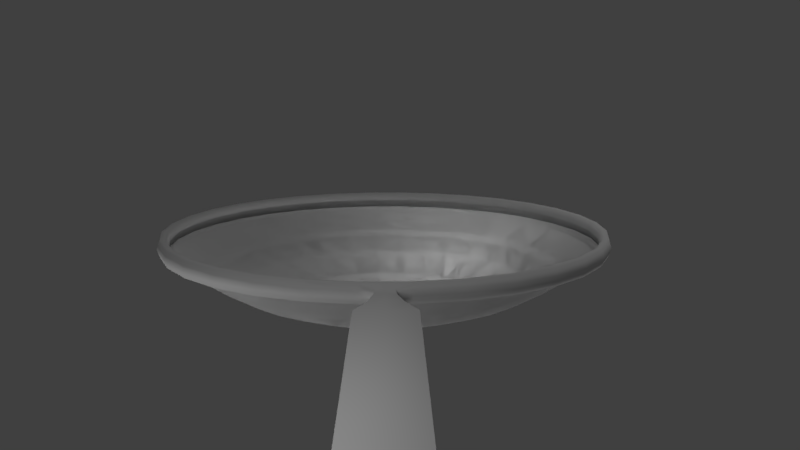 # Source: saringan.blend  (saved by Blender 2.78.0; exported with 4.5.12 LTS)
import bpy
from mathutils import Matrix  # noqa: F401  (used for matrix-valued properties, if any)

bpy.ops.wm.read_factory_settings(use_empty=True)
scene = bpy.context.scene
scene.name = 'Scene'

# ---- collections
col_collection_1 = bpy.data.collections.new('Collection 1'); scene.collection.children.link(col_collection_1)

# ---- world
world_world = bpy.data.worlds.new('World'); scene.world = world_world
world_world.color = (0.05088, 0.05088, 0.05088)
world_world.use_sun_shadow = False
world_world.sun_shadow_jitter_overblur = 0.0
world_world.cycles.sampling_method = 'MANUAL'

# ---- cameras
cam_camera = bpy.data.cameras.new('Camera')
cam_camera.clip_end = 100.0
cam_camera.lens = 35.0
cam_camera.sensor_width = 32.0
cam_camera.sensor_height = 18.0
cam_camera.ortho_scale = 7.314
cam_camera.dof.focus_distance = 0.0
cam_camera.dof.aperture_fstop = 128.0

# ---- lights
light_lamp_003 = bpy.data.lights.new('Lamp.003', 'POINT')
light_lamp_003.transmission_factor = 0.0
light_lamp_003.cutoff_distance = 30.0
light_lamp_003.energy = 100.0
light_lamp_003.shadow_buffer_clip_start = 1.001
light_lamp_003.shadow_soft_size = 0.1
light_lamp_003.shadow_maximum_resolution = 0.006
light_lamp_003.use_absolute_resolution = True
light_lamp_002 = bpy.data.lights.new('Lamp.002', 'POINT')
light_lamp_002.transmission_factor = 0.0
light_lamp_002.cutoff_distance = 30.0
light_lamp_002.energy = 100.0
light_lamp_002.shadow_buffer_clip_start = 1.001
light_lamp_002.shadow_soft_size = 0.1
light_lamp_002.shadow_maximum_resolution = 0.006
light_lamp_002.use_absolute_resolution = True
light_lamp_001 = bpy.data.lights.new('Lamp.001', 'POINT')
light_lamp_001.transmission_factor = 0.0
light_lamp_001.cutoff_distance = 30.0
light_lamp_001.energy = 100.0
light_lamp_001.shadow_buffer_clip_start = 1.001
light_lamp_001.shadow_soft_size = 0.1
light_lamp_001.shadow_maximum_resolution = 0.006
light_lamp_001.use_absolute_resolution = True
light_lamp = bpy.data.lights.new('Lamp', 'POINT')
light_lamp.transmission_factor = 0.0
light_lamp.cutoff_distance = 30.0
light_lamp.energy = 100.0
light_lamp.shadow_buffer_clip_start = 1.001
light_lamp.shadow_soft_size = 0.1
light_lamp.shadow_maximum_resolution = 0.006
light_lamp.use_absolute_resolution = True

# ---- meshes
me_cylinder = bpy.data.meshes.new('Cylinder')
me_cylinder.from_pydata([(8.612e-05, 0.9794, -0.1301), (8.612e-05, 0.9794, 0.1301), (0.1973, 0.9673, -0.1301), (0.1973, 0.9673, 0.1301), (0.3884, 0.9169, -0.1301), (0.3884, 0.9169, 0.1301), (0.5661, 0.8302, -0.1301), (0.5661, 0.8302, 0.1301), (0.7233, 0.7106, -0.1301), (0.7233, 0.7106, 0.1301), (0.8543, 0.5625, -0.1301), (0.8543, 0.5625, 0.1301), (0.9538, 0.3918, -0.1301), (0.9538, 0.3918, 0.1301), (1.018, 0.2049, -0.1301), (1.018, 0.2049, 0.1301), (1.045, 0.009072, -0.1301), (1.045, 0.009072, 0.1301), (1.033, -0.1882, -0.1301), (1.033, -0.1882, 0.1301), (0.9822, -0.3793, -0.1301), (0.9822, -0.3793, 0.1301), (0.8955, -0.5569, -0.1301), (0.8955, -0.5569, 0.1301), (0.7759, -0.7142, -0.1301), (0.7759, -0.7142, 0.1301), (0.6278, -0.8451, -0.1301), (0.6278, -0.8451, 0.1301), (0.4571, -0.9446, -0.1301), (0.4571, -0.9446, 0.1301), (0.2702, -1.009, -0.1301), (0.2702, -1.009, 0.1301), (0.07436, -1.036, -0.1301), (0.07436, -1.036, 0.1301), (-0.1229, -1.023, -0.1301), (-0.1229, -1.023, 0.1301), (-0.314, -0.973, -0.1301), (-0.314, -0.973, 0.1301), (-0.4916, -0.8864, -0.1301), (-0.4916, -0.8864, 0.1301), (-0.6489, -0.7667, -0.1301), (-0.6489, -0.7667, 0.1301), (-0.7798, -0.6187, -0.1301), (-0.7798, -0.6187, 0.1301), (-0.8793, -0.4479, -0.1301), (-0.8793, -0.4479, 0.1301), (-0.9436, -0.261, -0.1301), (-0.9436, -0.261, 0.1301), (-0.9702, -0.0652, -0.1301), (-0.9702, -0.0652, 0.1301), (-0.9581, 0.1321, -0.1301), (-0.9581, 0.1321, 0.1301), (-0.9078, 0.3232, -0.1301), (-0.9078, 0.3232, 0.1301), (-0.8211, 0.5008, -0.1301), (-0.8211, 0.5008, 0.1301), (-0.7014, 0.6581, -0.1301), (-0.7014, 0.6581, 0.1301), (-0.5534, 0.789, -0.1301), (-0.5534, 0.789, 0.1301), (-0.3826, 0.8885, -0.1301), (-0.3826, 0.8885, 0.1301), (-0.1957, 0.9528, -0.1301), (-0.1957, 0.9528, 0.1301), (-0.0008425, 1.005, -0.1303), (-0.0008425, 1.005, 0.1303), (0.2013, 0.9922, -0.1303), (0.2013, 0.9922, 0.1303), (0.3972, 0.9405, -0.1303), (0.3972, 0.9405, 0.1303), (0.5793, 0.8517, -0.1303), (0.5793, 0.8517, 0.1303), (0.7405, 0.729, -0.1303), (0.7405, 0.729, 0.1303), (0.8747, 0.5773, -0.1303), (0.8747, 0.5773, 0.1303), (0.9767, 0.4023, -0.1303), (0.9767, 0.4023, 0.1303), (1.043, 0.2107, -0.1303), (1.043, 0.2107, 0.1303), (1.07, 0.01, -0.1303), (1.07, 0.01, 0.1303), (1.057, -0.1922, -0.1303), (1.057, -0.1922, 0.1303), (1.006, -0.3881, -0.1303), (1.006, -0.3881, 0.1303), (0.917, -0.5701, -0.1303), (0.917, -0.5701, 0.1303), (0.7943, -0.7313, -0.1303), (0.7943, -0.7313, 0.1303), (0.6426, -0.8655, -0.1303), (0.6426, -0.8655, 0.1303), (0.4676, -0.9675, -0.1303), (0.4676, -0.9675, 0.1303), (0.276, -1.033, -0.1303), (0.276, -1.033, 0.1303), (0.07529, -1.061, -0.1303), (0.07529, -1.061, 0.1303), (-0.1269, -1.048, -0.1303), (-0.1269, -1.048, 0.1303), (-0.3228, -0.9967, -0.1303), (-0.3228, -0.9967, 0.1303), (-0.5048, -0.9078, -0.1303), (-0.5048, -0.9078, 0.1303), (-0.6661, -0.7852, -0.1303), (-0.6661, -0.7852, 0.1303), (-0.8002, -0.6334, -0.1303), (-0.8002, -0.6334, 0.1303), (-0.9022, -0.4584, -0.1303), (-0.9022, -0.4584, 0.1303), (-0.9682, -0.2669, -0.1303), (-0.9682, -0.2669, 0.1303), (-0.9954, -0.06613, -0.1303), (-0.9954, -0.06613, 0.1303), (-0.983, 0.1361, -0.1303), (-0.983, 0.1361, 0.1303), (-0.9314, 0.3319, -0.1303), (-0.9314, 0.3319, 0.1303), (-0.8425, 0.514, -0.1303), (-0.8425, 0.514, 0.1303), (-0.7199, 0.6752, -0.1303), (-0.7199, 0.6752, 0.1303), (-0.5681, 0.8094, -0.1303), (-0.5681, 0.8094, 0.1303), (-0.3931, 0.9114, -0.1303), (-0.3931, 0.9114, 0.1303), (-0.2016, 0.9773, -0.1303), (-0.2016, 0.9773, 0.1303), (-0.001307, 1.017, -1.44e-08), (0.2033, 1.005, -1.067e-08), (0.4016, 0.9524, -7.294e-09), (0.5859, 0.8624, -4.396e-09), (0.7491, 0.7383, -2.091e-09), (0.8849, 0.5847, -4.676e-10), (0.9882, 0.4075, 4.125e-10), (1.055, 0.2136, 5.15e-10), (1.082, 0.01047, -1.638e-10), (1.07, -0.1942, -1.598e-09), (1.018, -0.3925, -3.733e-09), (0.9277, -0.5767, -6.485e-09), (0.8036, -0.7399, -9.75e-09), (0.65, -0.8757, -1.34e-08), (0.4728, -0.979, -1.73e-08), (0.2789, -1.046, -2.13e-08), (0.07575, -1.073, -2.523e-08), (-0.1289, -1.061, -2.897e-08), (-0.3272, -1.008, -3.234e-08), (-0.5114, -0.9186, -3.524e-08), (-0.6746, -0.7944, -3.755e-08), (-0.8105, -0.6408, -3.917e-08), (-0.9137, -0.4637, -4.005e-08), (-0.9804, -0.2698, -4.015e-08), (-1.008, -0.0666, -3.947e-08), (-0.9954, 0.1381, -3.804e-08), (-0.9432, 0.3363, -3.591e-08), (-0.8533, 0.5206, -3.315e-08), (-0.7291, 0.6838, -2.989e-08), (-0.5755, 0.8196, -2.624e-08), (-0.3984, 0.9229, -2.234e-08), (-0.2045, 0.9896, -1.834e-08), (0.0005504, 0.9668, -1.466e-08), (0.1953, 0.9548, -1.111e-08), (0.3841, 0.9051, -7.898e-09), (0.5594, 0.8195, -5.14e-09), (0.7148, 0.7013, -2.946e-09), (0.844, 0.5551, -1.4e-09), (0.9423, 0.3865, -5.627e-10), (1.006, 0.202, -4.651e-10), (1.032, 0.008608, -1.111e-09), (1.02, -0.1862, -2.476e-09), (0.9704, -0.3749, -4.508e-09), (0.8848, -0.5503, -7.128e-09), (0.7666, -0.7056, -1.024e-08), (0.6204, -0.8349, -1.371e-08), (0.4518, -0.9332, -1.742e-08), (0.2673, -0.9967, -2.123e-08), (0.0739, -1.023, -2.497e-08), (-0.1209, -1.011, -2.852e-08), (-0.3096, -0.9612, -3.174e-08), (-0.485, -0.8756, -3.45e-08), (-0.6403, -0.7575, -3.669e-08), (-0.7696, -0.6113, -3.824e-08), (-0.8679, -0.4427, -3.908e-08), (-0.9314, -0.2581, -3.917e-08), (-0.9576, -0.06474, -3.853e-08), (-0.9457, 0.1301, -3.716e-08), (-0.8959, 0.3188, -3.513e-08), (-0.8103, 0.4942, -3.251e-08), (-0.6922, 0.6495, -2.94e-08), (-0.546, 0.7788, -2.593e-08), (-0.3774, 0.877, -2.222e-08), (-0.1928, 0.9405, -1.841e-08), (0.6511, 0.8384, 5.802e-09), (0.6487, 0.8345, -0.07977), (0.7071, 0.7901, -0.07977), (0.7071, 0.7901, 0.07977), (0.6487, 0.8345, 0.07977), (0.7102, 0.7934, 1.121e-08), (0.6955, 0.9153, 1.152e-08), (0.6998, 0.9113, -0.1032), (0.7678, 0.8599, -0.1032), (0.7678, 0.8599, 0.1032), (0.6998, 0.9113, 0.1032), (0.7731, 0.8568, 2.132e-08), (0.7589, 1.034, 3.804e-08), (0.7666, 1.028, -0.1483), (0.8675, 0.9522, -0.1483), (0.8675, 0.9522, 0.1483), (0.7666, 1.028, 0.1483), (0.8757, 0.9462, 5.264e-08), (0.8033, 1.151, 6.424e-08), (0.8039, 1.151, -0.1705), (0.9754, 1.021, -0.1705), (0.9754, 1.021, 0.1705), (0.8039, 1.151, 0.1705), (0.9769, 1.02, 4.989e-08), (1.591, 2.197, -1.54e-07), (1.591, 2.197, -0.1705), (1.763, 2.068, -0.1705), (1.763, 2.068, 0.1705), (1.591, 2.197, 0.1705), (1.764, 2.067, -1.683e-07), (0.6447, 0.7704, -0.1301), (0.6447, 0.7704, 0.1301), (0.6599, 0.7904, -0.1303), (0.6599, 0.7904, 0.1303), (0.6371, 0.7604, -4.043e-09), (0.6779, 0.8123, -0.07977), (0.6779, 0.8123, 0.07977), (0.7338, 0.8856, -0.1167), (0.7338, 0.8856, 0.1167), (0.817, 0.9902, -0.1726), (0.817, 0.9902, 0.1726), (0.8896, 1.086, -0.1705), (0.8896, 1.086, 0.1705), (1.697, 2.159, -0.1705), (1.697, 2.159, 0.1705), (1.697, 2.158, -1.573e-07), (0.01748, 0.6714, 0.7716), (0.153, 0.6631, 0.7716), (0.2842, 0.6285, 0.7716), (0.4062, 0.569, 0.7716), (0.5142, 0.4868, 0.7716), (0.6041, 0.3851, 0.7716), (0.6725, 0.2679, 0.7716), (0.7166, 0.1395, 0.7716), (0.7349, 0.005019, 0.7716), (0.7266, -0.1305, 0.7716), (0.692, -0.2617, 0.7716), (0.6325, -0.3837, 0.7716), (0.5503, -0.4917, 0.7716), (0.4486, -0.5816, 0.7716), (0.3313, -0.65, 0.7716), (0.203, -0.6941, 0.7716), (0.06849, -0.7124, 0.7716), (-0.06698, -0.7041, 0.7716), (-0.1982, -0.6695, 0.7716), (-0.3202, -0.61, 0.7716), (-0.4282, -0.5278, 0.7716), (-0.5181, -0.4261, 0.7716), (-0.5865, -0.3088, 0.7716), (-0.6307, -0.1805, 0.7716), (-0.6489, -0.04599, 0.7716), (-0.6406, 0.08948, 0.7716), (-0.606, 0.2207, 0.7716), (-0.5465, 0.3427, 0.7716), (-0.4643, 0.4507, 0.7716), (-0.3626, 0.5406, 0.7716), (-0.2454, 0.609, 0.7716), (-0.117, 0.6532, 0.7716), (0.4602, 0.5279, 0.7716), (0.04589, 0.1685, 1.272), (0.08048, 0.1664, 1.272), (0.114, 0.1576, 1.272), (0.1451, 0.1424, 1.272), (0.1727, 0.1214, 1.272), (0.1956, 0.09542, 1.272), (0.2131, 0.06549, 1.272), (0.2244, 0.03273, 1.272), (0.229, -0.0016, 1.272), (0.2269, -0.03618, 1.272), (0.2181, -0.06968, 1.272), (0.2029, -0.1008, 1.272), (0.1819, -0.1284, 1.272), (0.1559, -0.1513, 1.272), (0.126, -0.1688, 1.272), (0.09325, -0.1801, 1.272), (0.05892, -0.1847, 1.272), (0.02433, -0.1826, 1.272), (-0.009168, -0.1738, 1.272), (-0.0403, -0.1586, 1.272), (-0.06788, -0.1376, 1.272), (-0.09083, -0.1116, 1.272), (-0.1083, -0.08171, 1.272), (-0.1195, -0.04895, 1.272), (-0.1242, -0.01462, 1.272), (-0.1221, 0.01996, 1.272), (-0.1133, 0.05346, 1.272), (-0.09806, 0.0846, 1.272), (-0.07708, 0.1122, 1.272), (-0.05113, 0.1351, 1.272), (-0.0212, 0.1526, 1.272), (0.01156, 0.1638, 1.272), (0.1589, 0.1319, 1.272), (0.05563, -0.003869, 1.326), (-0.03062, -0.4964, 1.02), (-0.1229, -0.4721, 1.02), (0.3782, 0.3413, 1.02), (0.4415, 0.2698, 1.02), (-0.06581, 0.4583, 1.02), (0.0288, 0.4711, 1.02), (-0.2087, -0.4302, 1.02), (0.4895, 0.1873, 1.02), (0.3402, 0.3702, 1.02), (-0.2847, -0.3724, 1.02), (0.5206, 0.09699, 1.02), (-0.348, -0.3009, 1.02), (0.5334, 0.002383, 1.02), (-0.3961, -0.2184, 1.02), (0.5276, -0.09291, 1.02), (-0.4271, -0.1281, 1.02), (0.5033, -0.1852, 1.02), (-0.44, -0.0335, 1.02), (0.4614, -0.271, 1.02), (-0.4341, 0.0618, 1.02), (0.4036, -0.347, 1.02), (-0.4098, 0.1541, 1.02), (0.3321, -0.4103, 1.02), (-0.3679, 0.2399, 1.02), (0.2496, -0.4583, 1.02), (0.1241, 0.4653, 1.02), (-0.3101, 0.3159, 1.02), (0.1593, -0.4894, 1.02), (0.2164, 0.441, 1.02), (-0.2386, 0.3792, 1.02), (0.06468, -0.5023, 1.02), (0.3022, 0.3991, 1.02), (-0.1561, 0.4272, 1.02), (0.5511, 0.6474, 0.4752), (0.485, 0.6977, 0.4752), (0.6614, -0.6013, 0.4752), (0.5369, -0.7115, 0.4752), (-0.6471, -0.521, 0.4752), (-0.7308, -0.3774, 0.4752), (-0.313, 0.7467, 0.4752), (-0.1558, 0.8008, 0.4752), (0.8875, 0.007016, 0.4752), (0.8774, -0.1589, 0.4752), (-0.09453, -0.8614, 0.4752), (-0.2553, -0.8191, 0.4752), (-0.7547, 0.2712, 0.4752), (-0.6818, 0.4206, 0.4752), (0.6173, 0.5971, 0.4752), (0.7274, 0.4725, 0.4752), (0.3933, -0.7952, 0.4752), (-0.7849, -0.2202, 0.4752), (0.008911, 0.8232, 0.4752), (0.1748, 0.813, 0.4752), (0.835, -0.3196, 0.4752), (-0.4047, -0.7462, 0.4752), (-0.5811, 0.5529, 0.4752), (0.8111, 0.3289, 0.4752), (0.2361, -0.8492, 0.4752), (-0.8072, -0.05546, 0.4752), (0.3356, 0.7706, 0.4752), (0.7621, -0.469, 0.4752), (-0.537, -0.6455, 0.4752), (-0.4566, 0.663, 0.4752), (0.8652, 0.1717, 0.4752), (0.07139, -0.8716, 0.4752), (-0.7971, 0.1105, 0.4752), (0.5498, 0.8036, 0.1803), (0.6095, -0.8182, 0.1803), (-0.8495, -0.4337, 0.1803), (-0.1877, 0.9222, 0.1803), (1.001, -0.1823, 0.1803), (-0.3022, -0.9421, 0.1803), (-0.7931, 0.4847, 0.1803), (0.8288, 0.5444, 0.1803), (0.4443, -0.9146, 0.1803), (-0.9117, -0.2528, 0.1803), (0.1928, 0.9363, 0.1803), (0.9526, -0.3673, 0.1803), (-0.4741, -0.8582, 0.1803), (-0.6772, 0.6369, 0.1803), (0.9251, 0.3791, 0.1803), (0.2633, -0.9768, 0.1803), (-0.9375, -0.06324, 0.1803), (0.3778, 0.8875, 0.1803), (0.8687, -0.5392, 0.1803), (-0.6264, -0.7423, 0.1803), (-0.5339, 0.7637, 0.1803), (0.9873, 0.1982, 0.1803), (0.07376, -1.003, 0.1803), (-0.9258, 0.1277, 0.1803), (0.6259, 0.7457, 0.1803), (0.7529, -0.6915, 0.1803), (-0.7531, -0.599, 0.1803), (-0.3686, 0.86, 0.1803), (1.013, 0.008659, 0.1803), (-0.1172, -0.9909, 0.1803), (-0.877, 0.3127, 0.1803), (0.702, 0.6878, 0.1803), (0.001859, 0.948, 0.1803), (8.612e-05, 0.9794, 0.1301), (0.1973, 0.9673, 0.1301), (0.3884, 0.9169, 0.1301), (0.5661, 0.8302, 0.1301), (0.7233, 0.7106, 0.1301), (0.8543, 0.5625, 0.1301), (0.9538, 0.3918, 0.1301), (1.018, 0.2049, 0.1301), (1.045, 0.009072, 0.1301), (1.033, -0.1882, 0.1301), (0.9822, -0.3793, 0.1301), (0.8955, -0.5569, 0.1301), (0.7759, -0.7142, 0.1301), (0.6278, -0.8451, 0.1301), (0.4571, -0.9446, 0.1301), (0.2702, -1.009, 0.1301), (0.07436, -1.036, 0.1301), (-0.1229, -1.023, 0.1301), (-0.314, -0.973, 0.1301), (-0.4916, -0.8864, 0.1301), (-0.6489, -0.7667, 0.1301), (-0.7798, -0.6187, 0.1301), (-0.8793, -0.4479, 0.1301), (-0.9436, -0.261, 0.1301), (-0.9702, -0.0652, 0.1301), (-0.9581, 0.1321, 0.1301), (-0.9078, 0.3232, 0.1301), (-0.8211, 0.5008, 0.1301), (-0.7014, 0.6581, 0.1301), (-0.5534, 0.789, 0.1301), (-0.3826, 0.8885, 0.1301), (-0.1957, 0.9528, 0.1301), (-0.0008425, 1.005, 0.1303), (0.2013, 0.9922, 0.1303), (0.3972, 0.9405, 0.1303), (0.5793, 0.8517, 0.1303), (0.7405, 0.729, 0.1303), (0.8747, 0.5773, 0.1303), (0.9767, 0.4023, 0.1303), (1.043, 0.2107, 0.1303), (1.07, 0.01, 0.1303), (1.057, -0.1922, 0.1303), (1.006, -0.3881, 0.1303), (0.917, -0.5701, 0.1303), (0.7943, -0.7313, 0.1303), (0.6426, -0.8655, 0.1303), (0.4676, -0.9675, 0.1303), (0.276, -1.033, 0.1303), (0.07529, -1.061, 0.1303), (-0.1269, -1.048, 0.1303), (-0.3228, -0.9967, 0.1303), (-0.5048, -0.9078, 0.1303), (-0.6661, -0.7852, 0.1303), (-0.8002, -0.6334, 0.1303), (-0.9022, -0.4584, 0.1303), (-0.9682, -0.2669, 0.1303), (-0.9954, -0.06613, 0.1303), (-0.983, 0.1361, 0.1303), (-0.9314, 0.3319, 0.1303), (-0.8425, 0.514, 0.1303), (-0.7199, 0.6752, 0.1303), (-0.5681, 0.8094, 0.1303), (-0.3931, 0.9114, 0.1303), (-0.2016, 0.9773, 0.1303), (0.0005504, 0.9668, -1.466e-08), (0.1953, 0.9548, -1.111e-08), (0.3841, 0.9051, -7.898e-09), (0.5594, 0.8195, -5.14e-09), (0.7148, 0.7013, -2.946e-09), (0.844, 0.5551, -1.4e-09), (0.9423, 0.3865, -5.627e-10), (1.006, 0.202, -4.651e-10), (1.032, 0.008608, -1.111e-09), (1.02, -0.1862, -2.476e-09), (0.9704, -0.3749, -4.508e-09), (0.8848, -0.5503, -7.128e-09), (0.7666, -0.7056, -1.024e-08), (0.6204, -0.8349, -1.371e-08), (0.4518, -0.9332, -1.742e-08), (0.2673, -0.9967, -2.123e-08), (0.0739, -1.023, -2.497e-08), (-0.1209, -1.011, -2.852e-08), (-0.3096, -0.9612, -3.174e-08), (-0.485, -0.8756, -3.45e-08), (-0.6403, -0.7575, -3.669e-08), (-0.7696, -0.6113, -3.824e-08), (-0.8679, -0.4427, -3.908e-08), (-0.9314, -0.2581, -3.917e-08), (-0.9576, -0.06474, -3.853e-08), (-0.9457, 0.1301, -3.716e-08), (-0.8959, 0.3188, -3.513e-08), (-0.8103, 0.4942, -3.251e-08), (-0.6922, 0.6495, -2.94e-08), (-0.546, 0.7788, -2.593e-08), (-0.3774, 0.877, -2.222e-08), (-0.1928, 0.9405, -1.841e-08), (0.6447, 0.7704, 0.1301), (0.6599, 0.7904, 0.1303), (0.6371, 0.7604, -4.043e-09), (0.01748, 0.6714, 0.7716), (0.153, 0.6631, 0.7716), (0.2842, 0.6285, 0.7716), (0.4062, 0.569, 0.7716), (0.5142, 0.4868, 0.7716), (0.6041, 0.3851, 0.7716), (0.6725, 0.2679, 0.7716), (0.7166, 0.1395, 0.7716), (0.7349, 0.005019, 0.7716), (0.7266, -0.1305, 0.7716), (0.692, -0.2617, 0.7716), (0.6325, -0.3837, 0.7716), (0.5503, -0.4917, 0.7716), (0.4486, -0.5816, 0.7716), (0.3313, -0.65, 0.7716), (0.203, -0.6941, 0.7716), (0.06849, -0.7124, 0.7716), (-0.06698, -0.7041, 0.7716), (-0.1982, -0.6695, 0.7716), (-0.3202, -0.61, 0.7716), (-0.4282, -0.5278, 0.7716), (-0.5181, -0.4261, 0.7716), (-0.5865, -0.3088, 0.7716), (-0.6307, -0.1805, 0.7716), (-0.6489, -0.04599, 0.7716), (-0.6406, 0.08948, 0.7716), (-0.606, 0.2207, 0.7716), (-0.5465, 0.3427, 0.7716), (-0.4643, 0.4507, 0.7716), (-0.3626, 0.5406, 0.7716), (-0.2454, 0.609, 0.7716), (-0.117, 0.6532, 0.7716), (0.4602, 0.5279, 0.7716), (0.04589, 0.1685, 1.272), (0.08048, 0.1664, 1.272), (0.114, 0.1576, 1.272), (0.1451, 0.1424, 1.272), (0.1727, 0.1214, 1.272), (0.1956, 0.09542, 1.272), (0.2131, 0.06549, 1.272), (0.2244, 0.03273, 1.272), (0.229, -0.0016, 1.272), (0.2269, -0.03618, 1.272), (0.2181, -0.06968, 1.272), (0.2029, -0.1008, 1.272), (0.1819, -0.1284, 1.272), (0.1559, -0.1513, 1.272), (0.126, -0.1688, 1.272), (0.09325, -0.1801, 1.272), (0.05892, -0.1847, 1.272), (0.02433, -0.1826, 1.272), (-0.009168, -0.1738, 1.272), (-0.0403, -0.1586, 1.272), (-0.06788, -0.1376, 1.272), (-0.09083, -0.1116, 1.272), (-0.1083, -0.08171, 1.272), (-0.1195, -0.04895, 1.272), (-0.1242, -0.01462, 1.272), (-0.1221, 0.01996, 1.272), (-0.1133, 0.05346, 1.272), (-0.09806, 0.0846, 1.272), (-0.07708, 0.1122, 1.272), (-0.05113, 0.1351, 1.272), (-0.0212, 0.1526, 1.272), (0.01156, 0.1638, 1.272), (0.1589, 0.1319, 1.272), (0.05563, -0.003869, 1.326), (-0.03062, -0.4964, 1.02), (-0.1229, -0.4721, 1.02), (0.3782, 0.3413, 1.02), (0.4415, 0.2698, 1.02), (-0.06581, 0.4583, 1.02), (0.0288, 0.4711, 1.02), (-0.2087, -0.4302, 1.02), (0.4895, 0.1873, 1.02), (0.3402, 0.3702, 1.02), (-0.2847, -0.3724, 1.02), (0.5206, 0.09699, 1.02), (-0.348, -0.3009, 1.02), (0.5334, 0.002383, 1.02), (-0.3961, -0.2184, 1.02), (0.5276, -0.09291, 1.02), (-0.4271, -0.1281, 1.02), (0.5033, -0.1852, 1.02), (-0.44, -0.0335, 1.02), (0.4614, -0.271, 1.02), (-0.4341, 0.0618, 1.02), (0.4036, -0.347, 1.02), (-0.4098, 0.1541, 1.02), (0.3321, -0.4103, 1.02), (-0.3679, 0.2399, 1.02), (0.2496, -0.4583, 1.02), (0.1241, 0.4653, 1.02), (-0.3101, 0.3159, 1.02), (0.1593, -0.4894, 1.02), (0.2164, 0.441, 1.02), (-0.2386, 0.3792, 1.02), (0.06468, -0.5023, 1.02), (0.3022, 0.3991, 1.02), (-0.1561, 0.4272, 1.02), (0.5511, 0.6474, 0.4752), (0.485, 0.6977, 0.4752), (0.6614, -0.6013, 0.4752), (0.5369, -0.7115, 0.4752), (-0.6471, -0.521, 0.4752), (-0.7308, -0.3774, 0.4752), (-0.313, 0.7467, 0.4752), (-0.1558, 0.8008, 0.4752), (0.8875, 0.007016, 0.4752), (0.8774, -0.1589, 0.4752), (-0.09453, -0.8614, 0.4752), (-0.2553, -0.8191, 0.4752), (-0.7547, 0.2712, 0.4752), (-0.6818, 0.4206, 0.4752), (0.6173, 0.5971, 0.4752), (0.7274, 0.4725, 0.4752), (0.3933, -0.7952, 0.4752), (-0.7849, -0.2202, 0.4752), (0.008911, 0.8232, 0.4752), (0.1748, 0.813, 0.4752), (0.835, -0.3196, 0.4752), (-0.4047, -0.7462, 0.4752), (-0.5811, 0.5529, 0.4752), (0.8111, 0.3289, 0.4752), (0.2361, -0.8492, 0.4752), (-0.8072, -0.05546, 0.4752), (0.3356, 0.7706, 0.4752), (0.7621, -0.469, 0.4752), (-0.537, -0.6455, 0.4752), (-0.4566, 0.663, 0.4752), (0.8652, 0.1717, 0.4752), (0.07139, -0.8716, 0.4752), (-0.7971, 0.1105, 0.4752), (0.5498, 0.8036, 0.1803), (0.6095, -0.8182, 0.1803), (-0.8495, -0.4337, 0.1803), (-0.1877, 0.9222, 0.1803), (1.001, -0.1823, 0.1803), (-0.3022, -0.9421, 0.1803), (-0.7931, 0.4847, 0.1803), (0.8288, 0.5444, 0.1803), (0.4443, -0.9146, 0.1803), (-0.9117, -0.2528, 0.1803), (0.1928, 0.9363, 0.1803), (0.9526, -0.3673, 0.1803), (-0.4741, -0.8582, 0.1803), (-0.6772, 0.6369, 0.1803), (0.9251, 0.3791, 0.1803), (0.2633, -0.9768, 0.1803), (-0.9375, -0.06324, 0.1803), (0.3778, 0.8875, 0.1803), (0.8687, -0.5392, 0.1803), (-0.6264, -0.7423, 0.1803), (-0.5339, 0.7637, 0.1803), (0.9873, 0.1982, 0.1803), (0.07376, -1.003, 0.1803), (-0.9258, 0.1277, 0.1803), (0.6259, 0.7457, 0.1803), (0.7529, -0.6915, 0.1803), (-0.7531, -0.599, 0.1803), (-0.3686, 0.86, 0.1803), (1.013, 0.008659, 0.1803), (-0.1172, -0.9909, 0.1803), (-0.877, 0.3127, 0.1803), (0.702, 0.6878, 0.1803), (0.001859, 0.948, 0.1803)], [], [(160, 161, 3, 1), (161, 162, 5, 3), (162, 163, 7, 5), (226, 164, 9, 223), (164, 165, 11, 9), (165, 166, 13, 11), (166, 167, 15, 13), (167, 168, 17, 15), (168, 169, 19, 17), (169, 170, 21, 19), (170, 171, 23, 21), (171, 172, 25, 23), (172, 173, 27, 25), (173, 174, 29, 27), (174, 175, 31, 29), (175, 176, 33, 31), (176, 177, 35, 33), (177, 178, 37, 35), (178, 179, 39, 37), (179, 180, 41, 39), (180, 181, 43, 41), (181, 182, 45, 43), (182, 183, 47, 45), (183, 184, 49, 47), (184, 185, 51, 49), (185, 186, 53, 51), (186, 187, 55, 53), (187, 188, 57, 55), (188, 189, 59, 57), (189, 190, 61, 59), (190, 191, 63, 61), (191, 160, 1, 63), (128, 65, 67, 129), (129, 67, 69, 130), (130, 69, 71, 131), (70, 131, 192, 193), (132, 73, 75, 133), (133, 75, 77, 134), (134, 77, 79, 135), (135, 79, 81, 136), (136, 81, 83, 137), (137, 83, 85, 138), (138, 85, 87, 139), (139, 87, 89, 140), (140, 89, 91, 141), (141, 91, 93, 142), (142, 93, 95, 143), (143, 95, 97, 144), (144, 97, 99, 145), (145, 99, 101, 146), (146, 101, 103, 147), (147, 103, 105, 148), (148, 105, 107, 149), (149, 107, 109, 150), (150, 109, 111, 151), (151, 111, 113, 152), (152, 113, 115, 153), (153, 115, 117, 154), (154, 117, 119, 155), (155, 119, 121, 156), (156, 121, 123, 157), (157, 123, 125, 158), (158, 125, 127, 159), (159, 127, 65, 128), (48, 46, 110, 112), (29, 31, 95, 93), (47, 49, 113, 111), (14, 12, 76, 78), (32, 30, 94, 96), (13, 15, 79, 77), (50, 48, 112, 114), (31, 33, 97, 95), (49, 51, 115, 113), (16, 14, 78, 80), (34, 32, 96, 98), (15, 17, 81, 79), (52, 50, 114, 116), (33, 35, 99, 97), (51, 53, 117, 115), (18, 16, 80, 82), (36, 34, 98, 100), (17, 19, 83, 81), (2, 0, 64, 66), (54, 52, 116, 118), (35, 37, 101, 99), (1, 3, 67, 65), (53, 55, 119, 117), (20, 18, 82, 84), (38, 36, 100, 102), (19, 21, 85, 83), (56, 54, 118, 120), (37, 39, 103, 101), (4, 2, 66, 68), (55, 57, 121, 119), (22, 20, 84, 86), (3, 5, 69, 67), (40, 38, 102, 104), (21, 23, 87, 85), (58, 56, 120, 122), (39, 41, 105, 103), (6, 4, 68, 70), (57, 59, 123, 121), (24, 22, 86, 88), (5, 7, 71, 69), (42, 40, 104, 106), (23, 25, 89, 87), (60, 58, 122, 124), (41, 43, 107, 105), (222, 6, 70, 224), (59, 61, 125, 123), (26, 24, 88, 90), (223, 9, 73, 225), (44, 42, 106, 108), (25, 27, 91, 89), (62, 60, 124, 126), (43, 45, 109, 107), (10, 8, 72, 74), (61, 63, 127, 125), (28, 26, 90, 92), (9, 11, 75, 73), (46, 44, 108, 110), (27, 29, 93, 91), (0, 62, 126, 64), (45, 47, 111, 109), (12, 10, 74, 76), (63, 1, 65, 127), (30, 28, 92, 94), (11, 13, 77, 75), (126, 159, 128, 64), (124, 158, 159, 126), (122, 157, 158, 124), (120, 156, 157, 122), (118, 155, 156, 120), (116, 154, 155, 118), (114, 153, 154, 116), (112, 152, 153, 114), (110, 151, 152, 112), (108, 150, 151, 110), (106, 149, 150, 108), (104, 148, 149, 106), (102, 147, 148, 104), (100, 146, 147, 102), (98, 145, 146, 100), (96, 144, 145, 98), (94, 143, 144, 96), (92, 142, 143, 94), (90, 141, 142, 92), (88, 140, 141, 90), (86, 139, 140, 88), (84, 138, 139, 86), (82, 137, 138, 84), (80, 136, 137, 82), (78, 135, 136, 80), (76, 134, 135, 78), (74, 133, 134, 76), (72, 132, 133, 74), (131, 71, 196, 192), (68, 130, 131, 70), (66, 129, 130, 68), (64, 128, 129, 66), (62, 0, 160, 191), (60, 62, 191, 190), (58, 60, 190, 189), (56, 58, 189, 188), (54, 56, 188, 187), (52, 54, 187, 186), (50, 52, 186, 185), (48, 50, 185, 184), (46, 48, 184, 183), (44, 46, 183, 182), (42, 44, 182, 181), (40, 42, 181, 180), (38, 40, 180, 179), (36, 38, 179, 178), (34, 36, 178, 177), (32, 34, 177, 176), (30, 32, 176, 175), (28, 30, 175, 174), (26, 28, 174, 173), (24, 26, 173, 172), (22, 24, 172, 171), (20, 22, 171, 170), (18, 20, 170, 169), (16, 18, 169, 168), (14, 16, 168, 167), (12, 14, 167, 166), (10, 12, 166, 165), (8, 10, 165, 164), (222, 8, 164, 226), (4, 6, 163, 162), (2, 4, 162, 161), (0, 2, 161, 160), (197, 194, 200, 203), (195, 197, 203, 201), (132, 72, 194, 197), (73, 132, 197, 195), (224, 70, 193, 227), (225, 73, 195, 228), (230, 201, 207, 232), (198, 202, 208, 204), (227, 193, 199, 229), (192, 196, 202, 198), (228, 195, 201, 230), (193, 192, 198, 199), (209, 206, 212, 215), (207, 209, 215, 213), (199, 198, 204, 205), (201, 203, 209, 207), (203, 200, 206, 209), (229, 199, 205, 231), (234, 213, 219, 236), (210, 214, 220, 216), (231, 205, 211, 233), (204, 208, 214, 210), (232, 207, 213, 234), (205, 204, 210, 211), (237, 236, 219, 221), (235, 237, 221, 218), (211, 210, 216, 217), (213, 215, 221, 219), (215, 212, 218, 221), (233, 211, 217, 235), (212, 233, 235, 218), (217, 216, 237, 235), (216, 220, 236, 237), (208, 232, 234, 214), (206, 231, 233, 212), (214, 234, 236, 220), (200, 229, 231, 206), (196, 228, 230, 202), (194, 227, 229, 200), (202, 230, 232, 208), (71, 225, 228, 196), (72, 224, 227, 194), (6, 222, 226, 163), (7, 223, 225, 71), (8, 222, 224, 72), (163, 226, 223, 7), (339, 241, 270, 338), (341, 340, 250, 251), (343, 342, 259, 260), (345, 344, 268, 269), (347, 346, 246, 247), (349, 348, 255, 256), (351, 350, 264, 265), (353, 352, 242, 243), (354, 341, 251, 252), (355, 343, 260, 261), (357, 356, 238, 239), (356, 345, 269, 238), (358, 347, 247, 248), (359, 349, 256, 257), (360, 351, 265, 266), (352, 338, 270, 242), (361, 353, 243, 244), (362, 354, 252, 253), (363, 355, 261, 262), (364, 357, 239, 240), (365, 358, 248, 249), (366, 359, 257, 258), (367, 360, 266, 267), (368, 361, 244, 245), (369, 362, 253, 254), (370, 363, 262, 263), (339, 364, 240, 241), (340, 365, 249, 250), (342, 366, 258, 259), (344, 367, 267, 268), (346, 368, 245, 246), (348, 369, 254, 255), (350, 370, 263, 264), (306, 305, 288, 289), (308, 307, 275, 276), (310, 309, 302, 271), (311, 306, 289, 290), (312, 308, 276, 277), (307, 313, 303, 275), (314, 311, 290, 291), (315, 312, 277, 278), (316, 314, 291, 292), (317, 315, 278, 279), (318, 316, 292, 293), (319, 317, 279, 280), (320, 318, 293, 294), (321, 319, 280, 281), (322, 320, 294, 295), (323, 321, 281, 282), (324, 322, 295, 296), (325, 323, 282, 283), (326, 324, 296, 297), (327, 325, 283, 284), (328, 326, 297, 298), (329, 327, 284, 285), (330, 310, 271, 272), (331, 328, 298, 299), (332, 329, 285, 286), (333, 330, 272, 273), (334, 331, 299, 300), (335, 332, 286, 287), (336, 333, 273, 274), (337, 334, 300, 301), (305, 335, 287, 288), (336, 274, 303, 313), (309, 337, 301, 302), (290, 289, 304), (277, 276, 304), (275, 303, 304), (291, 290, 304), (278, 277, 304), (292, 291, 304), (279, 278, 304), (293, 292, 304), (280, 279, 304), (294, 293, 304), (281, 280, 304), (295, 294, 304), (282, 281, 304), (296, 295, 304), (283, 282, 304), (297, 296, 304), (284, 283, 304), (298, 297, 304), (285, 284, 304), (272, 271, 304), (299, 298, 304), (286, 285, 304), (273, 272, 304), (300, 299, 304), (287, 286, 304), (274, 273, 304), (301, 300, 304), (288, 287, 304), (274, 304, 303), (302, 301, 304), (289, 288, 304), (276, 275, 304), (271, 302, 304), (269, 268, 337, 309), (241, 336, 313, 270), (255, 254, 335, 305), (268, 267, 334, 337), (241, 240, 333, 336), (254, 253, 332, 335), (267, 266, 331, 334), (240, 239, 330, 333), (253, 252, 329, 332), (266, 265, 328, 331), (239, 238, 310, 330), (252, 251, 327, 329), (265, 264, 326, 328), (251, 250, 325, 327), (264, 263, 324, 326), (250, 249, 323, 325), (263, 262, 322, 324), (249, 248, 321, 323), (262, 261, 320, 322), (248, 247, 319, 321), (261, 260, 318, 320), (247, 246, 317, 319), (260, 259, 316, 318), (246, 245, 315, 317), (259, 258, 314, 316), (245, 244, 312, 315), (258, 257, 311, 314), (242, 270, 313, 307), (244, 243, 308, 312), (257, 256, 306, 311), (238, 269, 309, 310), (243, 242, 307, 308), (256, 255, 305, 306), (401, 394, 370, 350), (400, 393, 369, 348), (399, 392, 368, 346), (398, 391, 367, 344), (397, 390, 366, 342), (396, 389, 365, 340), (371, 388, 364, 339), (394, 387, 363, 370), (393, 386, 362, 369), (392, 385, 361, 368), (391, 384, 360, 367), (390, 383, 359, 366), (389, 382, 358, 365), (388, 381, 357, 364), (387, 380, 355, 363), (386, 379, 354, 362), (385, 378, 353, 361), (402, 395, 338, 352), (384, 377, 351, 360), (383, 376, 349, 359), (382, 375, 347, 358), (403, 374, 345, 356), (381, 403, 356, 357), (380, 373, 343, 355), (379, 372, 341, 354), (378, 402, 352, 353), (377, 401, 350, 351), (376, 400, 348, 349), (375, 399, 346, 347), (374, 398, 344, 345), (373, 397, 342, 343), (372, 396, 340, 341), (371, 339, 338, 395), (7, 371, 395, 223), (27, 25, 396, 372), (45, 43, 397, 373), (63, 61, 398, 374), (19, 17, 399, 375), (37, 35, 400, 376), (55, 53, 401, 377), (11, 9, 402, 378), (29, 27, 372, 379), (47, 45, 373, 380), (3, 1, 403, 381), (1, 63, 374, 403), (21, 19, 375, 382), (39, 37, 376, 383), (57, 55, 377, 384), (9, 223, 395, 402), (13, 11, 378, 385), (31, 29, 379, 386), (49, 47, 380, 387), (5, 3, 381, 388), (23, 21, 382, 389), (41, 39, 383, 390), (59, 57, 384, 391), (15, 13, 385, 392), (33, 31, 386, 393), (51, 49, 387, 394), (7, 5, 388, 371), (25, 23, 389, 396), (43, 41, 390, 397), (61, 59, 391, 398), (17, 15, 392, 399), (35, 33, 393, 400), (53, 51, 394, 401), (468, 404, 405, 469), (469, 405, 406, 470), (470, 406, 407, 471), (502, 500, 408, 472), (472, 408, 409, 473), (473, 409, 410, 474), (474, 410, 411, 475), (475, 411, 412, 476), (476, 412, 413, 477), (477, 413, 414, 478), (478, 414, 415, 479), (479, 415, 416, 480), (480, 416, 417, 481), (481, 417, 418, 482), (482, 418, 419, 483), (483, 419, 420, 484), (484, 420, 421, 485), (485, 421, 422, 486), (486, 422, 423, 487), (487, 423, 424, 488), (488, 424, 425, 489), (489, 425, 426, 490), (490, 426, 427, 491), (491, 427, 428, 492), (492, 428, 429, 493), (493, 429, 430, 494), (494, 430, 431, 495), (495, 431, 432, 496), (496, 432, 433, 497), (497, 433, 434, 498), (498, 434, 435, 499), (499, 435, 404, 468), (418, 450, 451, 419), (427, 459, 460, 428), (410, 442, 443, 411), (419, 451, 452, 420), (428, 460, 461, 429), (411, 443, 444, 412), (420, 452, 453, 421), (429, 461, 462, 430), (412, 444, 445, 413), (421, 453, 454, 422), (404, 436, 437, 405), (430, 462, 463, 431), (413, 445, 446, 414), (422, 454, 455, 423), (431, 463, 464, 432), (405, 437, 438, 406), (414, 446, 447, 415), (423, 455, 456, 424), (432, 464, 465, 433), (406, 438, 439, 407), (415, 447, 448, 416), (424, 456, 457, 425), (433, 465, 466, 434), (500, 501, 440, 408), (416, 448, 449, 417), (425, 457, 458, 426), (434, 466, 467, 435), (408, 440, 441, 409), (417, 449, 450, 418), (426, 458, 459, 427), (435, 467, 436, 404), (409, 441, 442, 410), (407, 439, 501, 500), (471, 407, 500, 502), (604, 603, 535, 506), (606, 516, 515, 605), (608, 525, 524, 607), (610, 534, 533, 609), (612, 512, 511, 611), (614, 521, 520, 613), (616, 530, 529, 615), (618, 508, 507, 617), (619, 517, 516, 606), (620, 526, 525, 608), (622, 504, 503, 621), (621, 503, 534, 610), (623, 513, 512, 612), (624, 522, 521, 614), (625, 531, 530, 616), (617, 507, 535, 603), (626, 509, 508, 618), (627, 518, 517, 619), (628, 527, 526, 620), (629, 505, 504, 622), (630, 514, 513, 623), (631, 523, 522, 624), (632, 532, 531, 625), (633, 510, 509, 626), (634, 519, 518, 627), (635, 528, 527, 628), (604, 506, 505, 629), (605, 515, 514, 630), (607, 524, 523, 631), (609, 533, 532, 632), (611, 511, 510, 633), (613, 520, 519, 634), (615, 529, 528, 635), (571, 554, 553, 570), (573, 541, 540, 572), (575, 536, 567, 574), (576, 555, 554, 571), (577, 542, 541, 573), (572, 540, 568, 578), (579, 556, 555, 576), (580, 543, 542, 577), (581, 557, 556, 579), (582, 544, 543, 580), (583, 558, 557, 581), (584, 545, 544, 582), (585, 559, 558, 583), (586, 546, 545, 584), (587, 560, 559, 585), (588, 547, 546, 586), (589, 561, 560, 587), (590, 548, 547, 588), (591, 562, 561, 589), (592, 549, 548, 590), (593, 563, 562, 591), (594, 550, 549, 592), (595, 537, 536, 575), (596, 564, 563, 593), (597, 551, 550, 594), (598, 538, 537, 595), (599, 565, 564, 596), (600, 552, 551, 597), (601, 539, 538, 598), (602, 566, 565, 599), (570, 553, 552, 600), (601, 578, 568, 539), (574, 567, 566, 602), (555, 569, 554), (542, 569, 541), (540, 569, 568), (556, 569, 555), (543, 569, 542), (557, 569, 556), (544, 569, 543), (558, 569, 557), (545, 569, 544), (559, 569, 558), (546, 569, 545), (560, 569, 559), (547, 569, 546), (561, 569, 560), (548, 569, 547), (562, 569, 561), (549, 569, 548), (563, 569, 562), (550, 569, 549), (537, 569, 536), (564, 569, 563), (551, 569, 550), (538, 569, 537), (565, 569, 564), (552, 569, 551), (539, 569, 538), (566, 569, 565), (553, 569, 552), (539, 568, 569), (567, 569, 566), (554, 569, 553), (541, 569, 540), (536, 569, 567), (534, 574, 602, 533), (506, 535, 578, 601), (520, 570, 600, 519), (533, 602, 599, 532), (506, 601, 598, 505), (519, 600, 597, 518), (532, 599, 596, 531), (505, 598, 595, 504), (518, 597, 594, 517), (531, 596, 593, 530), (504, 595, 575, 503), (517, 594, 592, 516), (530, 593, 591, 529), (516, 592, 590, 515), (529, 591, 589, 528), (515, 590, 588, 514), (528, 589, 587, 527), (514, 588, 586, 513), (527, 587, 585, 526), (513, 586, 584, 512), (526, 585, 583, 525), (512, 584, 582, 511), (525, 583, 581, 524), (511, 582, 580, 510), (524, 581, 579, 523), (510, 580, 577, 509), (523, 579, 576, 522), (507, 572, 578, 535), (509, 577, 573, 508), (522, 576, 571, 521), (503, 575, 574, 534), (508, 573, 572, 507), (521, 571, 570, 520), (666, 615, 635, 659), (665, 613, 634, 658), (664, 611, 633, 657), (663, 609, 632, 656), (662, 607, 631, 655), (661, 605, 630, 654), (636, 604, 629, 653), (659, 635, 628, 652), (658, 634, 627, 651), (657, 633, 626, 650), (656, 632, 625, 649), (655, 631, 624, 648), (654, 630, 623, 647), (653, 629, 622, 646), (652, 628, 620, 645), (651, 627, 619, 644), (650, 626, 618, 643), (667, 617, 603, 660), (649, 625, 616, 642), (648, 624, 614, 641), (647, 623, 612, 640), (668, 621, 610, 639), (646, 622, 621, 668), (645, 620, 608, 638), (644, 619, 606, 637), (643, 618, 617, 667), (642, 616, 615, 666), (641, 614, 613, 665), (640, 612, 611, 664), (639, 610, 609, 663), (638, 608, 607, 662), (637, 606, 605, 661), (636, 660, 603, 604), (407, 500, 660, 636), (417, 637, 661, 416), (426, 638, 662, 425), (435, 639, 663, 434), (413, 640, 664, 412), (422, 641, 665, 421), (431, 642, 666, 430), (409, 643, 667, 408), (418, 644, 637, 417), (427, 645, 638, 426), (405, 646, 668, 404), (404, 668, 639, 435), (414, 647, 640, 413), (423, 648, 641, 422), (432, 649, 642, 431), (408, 667, 660, 500), (410, 650, 643, 409), (419, 651, 644, 418), (428, 652, 645, 427), (406, 653, 646, 405), (415, 654, 647, 414), (424, 655, 648, 423), (433, 656, 649, 432), (411, 657, 650, 410), (420, 658, 651, 419), (429, 659, 652, 428), (407, 636, 653, 406), (416, 661, 654, 415), (425, 662, 655, 424), (434, 663, 656, 433), (412, 664, 657, 411), (421, 665, 658, 420), (430, 666, 659, 429)])
me_cylinder.polygons.foreach_set('use_smooth', [True] * 700)
_uv = me_cylinder.uv_layers.new(name='UVMap')
_uv.uv.foreach_set('vector', [0.2994, 0.2808, 0.3264, 0.292, 0.3178, 0.3083, 0.2942, 0.2984, 0.3264, 0.292, 0.3507, 0.3085, 0.3389, 0.3228, 0.3178, 0.3083, 0.3507, 0.3085, 0.3713, 0.3296, 0.3566, 0.3411, 0.3389, 0.3228, 0.3796, 0.3419, 0.3872, 0.3547, 0.3707, 0.3633, 0.3638, 0.352, 0.3872, 0.3547, 0.3979, 0.3824, 0.3799, 0.3875, 0.3707, 0.3633, 0.3979, 0.3824, 0.4033, 0.4116, 0.3846, 0.4134, 0.3799, 0.3875, 0.4033, 0.4116, 0.4031, 0.4412, 0.3844, 0.4396, 0.3846, 0.4134, 0.4031, 0.4412, 0.3976, 0.4703, 0.3797, 0.4653, 0.3844, 0.4396, 0.3976, 0.4703, 0.3868, 0.4976, 0.3702, 0.4893, 0.3797, 0.4653, 0.3868, 0.4976, 0.3709, 0.5222, 0.3564, 0.5109, 0.3702, 0.4893, 0.3709, 0.5222, 0.3506, 0.5431, 0.3386, 0.5292, 0.3564, 0.5109, 0.3506, 0.5431, 0.3267, 0.5596, 0.3177, 0.5436, 0.3386, 0.5292, 0.3267, 0.5596, 0.3, 0.571, 0.2943, 0.5536, 0.3177, 0.5436, 0.3, 0.571, 0.2715, 0.5768, 0.2695, 0.5586, 0.2943, 0.5536, 0.2715, 0.5768, 0.2425, 0.5768, 0.2441, 0.5585, 0.2695, 0.5586, 0.2425, 0.5768, 0.2139, 0.571, 0.2192, 0.5534, 0.2441, 0.5585, 0.2139, 0.571, 0.187, 0.5596, 0.1958, 0.5432, 0.2192, 0.5534, 0.187, 0.5596, 0.1627, 0.5431, 0.1744, 0.5287, 0.1958, 0.5432, 0.1627, 0.5431, 0.1419, 0.5222, 0.1563, 0.5103, 0.1744, 0.5287, 0.1419, 0.5222, 0.1255, 0.4975, 0.142, 0.4886, 0.1563, 0.5103, 0.1255, 0.4975, 0.1142, 0.4702, 0.1321, 0.4646, 0.142, 0.4886, 0.1142, 0.4702, 0.1084, 0.4411, 0.127, 0.439, 0.1321, 0.4646, 0.1084, 0.4411, 0.1082, 0.4114, 0.1269, 0.4129, 0.127, 0.439, 0.1082, 0.4114, 0.1137, 0.3823, 0.1317, 0.3874, 0.1269, 0.4129, 0.1137, 0.3823, 0.1248, 0.3549, 0.1414, 0.3633, 0.1317, 0.3874, 0.1248, 0.3549, 0.1408, 0.3302, 0.1555, 0.3417, 0.1414, 0.3633, 0.1408, 0.3302, 0.1615, 0.3091, 0.1735, 0.3232, 0.1555, 0.3417, 0.1615, 0.3091, 0.1858, 0.2925, 0.1948, 0.3087, 0.1735, 0.3232, 0.1858, 0.2925, 0.2128, 0.281, 0.2185, 0.2986, 0.1948, 0.3087, 0.2128, 0.281, 0.2415, 0.2752, 0.2436, 0.2935, 0.2185, 0.2986, 0.2415, 0.2752, 0.2708, 0.2751, 0.2692, 0.2934, 0.2436, 0.2935, 0.2708, 0.2751, 0.2994, 0.2808, 0.2942, 0.2984, 0.2692, 0.2934, 0.314, 0.2343, 0.3221, 0.2086, 0.3628, 0.2256, 0.3498, 0.2492, 0.3498, 0.2492, 0.3628, 0.2256, 0.3994, 0.2501, 0.3822, 0.2709, 0.3822, 0.2709, 0.3994, 0.2501, 0.4313, 0.2817, 0.41, 0.2988, 0.3915, 0.3138, 0.41, 0.2988, 0.4179, 0.3096, 0.406, 0.3177, 0.4317, 0.3328, 0.4563, 0.3206, 0.4714, 0.3628, 0.4456, 0.3696, 0.4456, 0.3696, 0.4714, 0.3628, 0.4789, 0.4058, 0.4519, 0.4079, 0.4519, 0.4079, 0.4789, 0.4058, 0.4783, 0.4494, 0.4517, 0.4465, 0.4517, 0.4465, 0.4783, 0.4494, 0.4699, 0.4923, 0.4443, 0.4844, 0.4443, 0.4844, 0.4699, 0.4923, 0.4534, 0.533, 0.4298, 0.5203, 0.4298, 0.5203, 0.4534, 0.533, 0.4294, 0.5698, 0.4086, 0.5528, 0.4086, 0.5528, 0.4294, 0.5698, 0.3986, 0.6012, 0.3816, 0.5804, 0.3816, 0.5804, 0.3986, 0.6012, 0.3623, 0.626, 0.3496, 0.6023, 0.3496, 0.6023, 0.3623, 0.626, 0.3217, 0.6431, 0.314, 0.6173, 0.314, 0.6173, 0.3217, 0.6431, 0.2785, 0.6518, 0.276, 0.625, 0.276, 0.625, 0.2785, 0.6518, 0.2344, 0.6518, 0.2373, 0.625, 0.2373, 0.625, 0.2344, 0.6518, 0.1911, 0.6431, 0.1993, 0.6174, 0.1993, 0.6174, 0.1911, 0.6431, 0.1504, 0.626, 0.1634, 0.6024, 0.1634, 0.6024, 0.1504, 0.626, 0.1137, 0.6013, 0.1311, 0.5806, 0.1311, 0.5806, 0.1137, 0.6013, 0.08246, 0.5698, 0.1036, 0.5529, 0.1036, 0.5529, 0.08246, 0.5698, 0.05789, 0.5328, 0.08197, 0.5203, 0.08197, 0.5203, 0.05789, 0.5328, 0.04094, 0.4917, 0.06702, 0.4841, 0.06702, 0.4841, 0.04094, 0.4917, 0.03226, 0.4481, 0.05934, 0.4457, 0.05934, 0.4457, 0.03226, 0.4481, 0.03219, 0.4037, 0.05922, 0.4065, 0.05922, 0.4065, 0.03219, 0.4037, 0.04071, 0.36, 0.06668, 0.368, 0.06668, 0.368, 0.04071, 0.36, 0.05751, 0.3189, 0.08142, 0.3318, 0.08142, 0.3318, 0.05751, 0.3189, 0.08193, 0.2818, 0.1029, 0.2991, 0.1029, 0.2991, 0.08193, 0.2818, 0.1132, 0.2502, 0.1303, 0.2712, 0.1303, 0.2712, 0.1132, 0.2502, 0.1501, 0.2253, 0.1627, 0.2493, 0.1627, 0.2493, 0.1501, 0.2253, 0.1911, 0.2082, 0.1988, 0.2342, 0.1988, 0.2342, 0.1911, 0.2082, 0.2346, 0.1996, 0.237, 0.2266, 0.237, 0.2266, 0.2346, 0.1996, 0.2789, 0.1998, 0.2759, 0.2266, 0.2759, 0.2266, 0.2789, 0.1998, 0.3221, 0.2086, 0.314, 0.2343, 0.09362, 0.3763, 0.08728, 0.4094, 0.08299, 0.409, 0.0895, 0.375, 0.2791, 0.6575, 0.2338, 0.6575, 0.2344, 0.6518, 0.2785, 0.6518, 0.02646, 0.4031, 0.0352, 0.3584, 0.04071, 0.36, 0.03219, 0.4037, 0.424, 0.4434, 0.4242, 0.4099, 0.4284, 0.4095, 0.4282, 0.4438, 0.2077, 0.5908, 0.2403, 0.5974, 0.2399, 0.6016, 0.2065, 0.5949, 0.4844, 0.4054, 0.484, 0.4499, 0.4783, 0.4494, 0.4789, 0.4058, 0.1062, 0.3451, 0.09362, 0.3763, 0.0895, 0.375, 0.1024, 0.3431, 0.2338, 0.6575, 0.1895, 0.6486, 0.1911, 0.6431, 0.2344, 0.6518, 0.0352, 0.3584, 0.05242, 0.3162, 0.05751, 0.3189, 0.04071, 0.36, 0.4176, 0.4762, 0.424, 0.4434, 0.4282, 0.4438, 0.4217, 0.4775, 0.177, 0.5779, 0.2077, 0.5908, 0.2065, 0.5949, 0.175, 0.5816, 0.484, 0.4499, 0.4753, 0.4939, 0.4699, 0.4923, 0.4783, 0.4494, 0.1245, 0.317, 0.1062, 0.3451, 0.1024, 0.3431, 0.1213, 0.3144, 0.1895, 0.6486, 0.1477, 0.6311, 0.1504, 0.626, 0.1911, 0.6431, 0.05242, 0.3162, 0.07746, 0.2782, 0.08193, 0.2818, 0.05751, 0.3189, 0.4052, 0.5072, 0.4176, 0.4762, 0.4217, 0.4775, 0.4089, 0.5092, 0.1492, 0.5592, 0.177, 0.5779, 0.175, 0.5816, 0.1465, 0.5625, 0.4753, 0.4939, 0.4585, 0.5356, 0.4534, 0.533, 0.4699, 0.4923, 0.3364, 0.2737, 0.3056, 0.2609, 0.3068, 0.2568, 0.3384, 0.27, 0.1481, 0.2931, 0.1245, 0.317, 0.1213, 0.3144, 0.1453, 0.2897, 0.1477, 0.6311, 0.11, 0.6057, 0.1137, 0.6013, 0.1504, 0.626, 0.3238, 0.2031, 0.3655, 0.2206, 0.3628, 0.2256, 0.3221, 0.2086, 0.07746, 0.2782, 0.1095, 0.2458, 0.1132, 0.2502, 0.08193, 0.2818, 0.3871, 0.5352, 0.4052, 0.5072, 0.4089, 0.5092, 0.3904, 0.5378, 0.1256, 0.5353, 0.1492, 0.5592, 0.1465, 0.5625, 0.1223, 0.538, 0.4585, 0.5356, 0.4339, 0.5733, 0.4294, 0.5698, 0.4534, 0.533, 0.1759, 0.2741, 0.1481, 0.2931, 0.1453, 0.2897, 0.1739, 0.2703, 0.11, 0.6057, 0.07801, 0.5735, 0.08246, 0.5698, 0.1137, 0.6013, 0.3642, 0.2924, 0.3364, 0.2737, 0.3384, 0.27, 0.3669, 0.2891, 0.1095, 0.2458, 0.1473, 0.2202, 0.1501, 0.2253, 0.1132, 0.2502, 0.3639, 0.559, 0.3871, 0.5352, 0.3904, 0.5378, 0.3666, 0.5622, 0.3655, 0.2206, 0.403, 0.2457, 0.3994, 0.2501, 0.3628, 0.2256, 0.107, 0.5073, 0.1256, 0.5353, 0.1223, 0.538, 0.1032, 0.5093, 0.4339, 0.5733, 0.4023, 0.6056, 0.3986, 0.6012, 0.4294, 0.5698, 0.2068, 0.2611, 0.1759, 0.2741, 0.1739, 0.2703, 0.2055, 0.257, 0.07801, 0.5735, 0.05281, 0.5356, 0.05789, 0.5328, 0.08246, 0.5698, 0.3882, 0.3165, 0.3642, 0.2924, 0.3669, 0.2891, 0.3915, 0.3138, 0.1473, 0.2202, 0.1894, 0.2027, 0.1911, 0.2082, 0.1501, 0.2253, 0.3365, 0.5777, 0.3639, 0.559, 0.3666, 0.5622, 0.3385, 0.5815, 0.403, 0.2457, 0.4358, 0.2777, 0.4313, 0.2817, 0.3994, 0.2501, 0.09408, 0.4762, 0.107, 0.5073, 0.1032, 0.5093, 0.08996, 0.4774, 0.4023, 0.6056, 0.365, 0.631, 0.3623, 0.626, 0.3986, 0.6012, 0.2395, 0.2545, 0.2068, 0.2611, 0.2055, 0.257, 0.2391, 0.2502, 0.05281, 0.5356, 0.03543, 0.4934, 0.04094, 0.4917, 0.05789, 0.5328, 0.3974, 0.3305, 0.3882, 0.3165, 0.3915, 0.3138, 0.4009, 0.3283, 0.1894, 0.2027, 0.2341, 0.1939, 0.2346, 0.1996, 0.1911, 0.2082, 0.306, 0.5907, 0.3365, 0.5777, 0.3385, 0.5815, 0.3072, 0.5947, 0.451, 0.2965, 0.4618, 0.3182, 0.4563, 0.3206, 0.446, 0.2997, 0.08744, 0.4431, 0.09408, 0.4762, 0.08996, 0.4774, 0.08316, 0.4435, 0.365, 0.631, 0.3234, 0.6485, 0.3217, 0.6431, 0.3623, 0.626, 0.2729, 0.2544, 0.2395, 0.2545, 0.2391, 0.2502, 0.2733, 0.2502, 0.03543, 0.4934, 0.02654, 0.4487, 0.03226, 0.4481, 0.04094, 0.4917, 0.4183, 0.3768, 0.406, 0.3451, 0.4099, 0.3432, 0.4224, 0.3757, 0.2341, 0.1939, 0.2794, 0.1941, 0.2789, 0.1998, 0.2346, 0.1996, 0.2735, 0.5973, 0.306, 0.5907, 0.3072, 0.5947, 0.2739, 0.6015, 0.4618, 0.3182, 0.477, 0.3614, 0.4714, 0.3628, 0.4563, 0.3206, 0.08728, 0.4094, 0.08744, 0.4431, 0.08316, 0.4435, 0.08299, 0.409, 0.3234, 0.6485, 0.2791, 0.6575, 0.2785, 0.6518, 0.3217, 0.6431, 0.3056, 0.2609, 0.2729, 0.2544, 0.2733, 0.2502, 0.3068, 0.2568, 0.02654, 0.4487, 0.02646, 0.4031, 0.03219, 0.4037, 0.03226, 0.4481, 0.4242, 0.4099, 0.4183, 0.3768, 0.4224, 0.3757, 0.4284, 0.4095, 0.2794, 0.1941, 0.3238, 0.2031, 0.3221, 0.2086, 0.2789, 0.1998, 0.2403, 0.5974, 0.2735, 0.5973, 0.2739, 0.6015, 0.2399, 0.6016, 0.477, 0.3614, 0.4844, 0.4054, 0.4789, 0.4058, 0.4714, 0.3628, 0.2733, 0.2502, 0.2759, 0.2266, 0.314, 0.2343, 0.3068, 0.2568, 0.2391, 0.2502, 0.237, 0.2266, 0.2759, 0.2266, 0.2733, 0.2502, 0.2055, 0.257, 0.1988, 0.2342, 0.237, 0.2266, 0.2391, 0.2502, 0.1739, 0.2703, 0.1627, 0.2493, 0.1988, 0.2342, 0.2055, 0.257, 0.1453, 0.2897, 0.1303, 0.2712, 0.1627, 0.2493, 0.1739, 0.2703, 0.1213, 0.3144, 0.1029, 0.2991, 0.1303, 0.2712, 0.1453, 0.2897, 0.1024, 0.3431, 0.08142, 0.3318, 0.1029, 0.2991, 0.1213, 0.3144, 0.0895, 0.375, 0.06668, 0.368, 0.08142, 0.3318, 0.1024, 0.3431, 0.08299, 0.409, 0.05922, 0.4065, 0.06668, 0.368, 0.0895, 0.375, 0.08316, 0.4435, 0.05934, 0.4457, 0.05922, 0.4065, 0.08299, 0.409, 0.08996, 0.4774, 0.06702, 0.4841, 0.05934, 0.4457, 0.08316, 0.4435, 0.1032, 0.5093, 0.08197, 0.5203, 0.06702, 0.4841, 0.08996, 0.4774, 0.1223, 0.538, 0.1036, 0.5529, 0.08197, 0.5203, 0.1032, 0.5093, 0.1465, 0.5625, 0.1311, 0.5806, 0.1036, 0.5529, 0.1223, 0.538, 0.175, 0.5816, 0.1634, 0.6024, 0.1311, 0.5806, 0.1465, 0.5625, 0.2065, 0.5949, 0.1993, 0.6174, 0.1634, 0.6024, 0.175, 0.5816, 0.2399, 0.6016, 0.2373, 0.625, 0.1993, 0.6174, 0.2065, 0.5949, 0.2739, 0.6015, 0.276, 0.625, 0.2373, 0.625, 0.2399, 0.6016, 0.3072, 0.5947, 0.314, 0.6173, 0.276, 0.625, 0.2739, 0.6015, 0.3385, 0.5815, 0.3496, 0.6023, 0.314, 0.6173, 0.3072, 0.5947, 0.3666, 0.5622, 0.3816, 0.5804, 0.3496, 0.6023, 0.3385, 0.5815, 0.3904, 0.5378, 0.4086, 0.5528, 0.3816, 0.5804, 0.3666, 0.5622, 0.4089, 0.5092, 0.4298, 0.5203, 0.4086, 0.5528, 0.3904, 0.5378, 0.4217, 0.4775, 0.4443, 0.4844, 0.4298, 0.5203, 0.4089, 0.5092, 0.4282, 0.4438, 0.4517, 0.4465, 0.4443, 0.4844, 0.4217, 0.4775, 0.4284, 0.4095, 0.4519, 0.4079, 0.4517, 0.4465, 0.4282, 0.4438, 0.4224, 0.3757, 0.4456, 0.3696, 0.4519, 0.4079, 0.4284, 0.4095, 0.4099, 0.3432, 0.4317, 0.3328, 0.4456, 0.3696, 0.4224, 0.3757, 0.41, 0.2988, 0.4313, 0.2817, 0.4309, 0.3005, 0.4179, 0.3096, 0.3669, 0.2891, 0.3822, 0.2709, 0.41, 0.2988, 0.3915, 0.3138, 0.3384, 0.27, 0.3498, 0.2492, 0.3822, 0.2709, 0.3669, 0.2891, 0.3068, 0.2568, 0.314, 0.2343, 0.3498, 0.2492, 0.3384, 0.27, 0.2729, 0.2544, 0.3056, 0.2609, 0.2994, 0.2808, 0.2708, 0.2751, 0.2395, 0.2545, 0.2729, 0.2544, 0.2708, 0.2751, 0.2415, 0.2752, 0.2068, 0.2611, 0.2395, 0.2545, 0.2415, 0.2752, 0.2128, 0.281, 0.1759, 0.2741, 0.2068, 0.2611, 0.2128, 0.281, 0.1858, 0.2925, 0.1481, 0.2931, 0.1759, 0.2741, 0.1858, 0.2925, 0.1615, 0.3091, 0.1245, 0.317, 0.1481, 0.2931, 0.1615, 0.3091, 0.1408, 0.3302, 0.1062, 0.3451, 0.1245, 0.317, 0.1408, 0.3302, 0.1248, 0.3549, 0.09362, 0.3763, 0.1062, 0.3451, 0.1248, 0.3549, 0.1137, 0.3823, 0.08728, 0.4094, 0.09362, 0.3763, 0.1137, 0.3823, 0.1082, 0.4114, 0.08744, 0.4431, 0.08728, 0.4094, 0.1082, 0.4114, 0.1084, 0.4411, 0.09408, 0.4762, 0.08744, 0.4431, 0.1084, 0.4411, 0.1142, 0.4702, 0.107, 0.5073, 0.09408, 0.4762, 0.1142, 0.4702, 0.1255, 0.4975, 0.1256, 0.5353, 0.107, 0.5073, 0.1255, 0.4975, 0.1419, 0.5222, 0.1492, 0.5592, 0.1256, 0.5353, 0.1419, 0.5222, 0.1627, 0.5431, 0.177, 0.5779, 0.1492, 0.5592, 0.1627, 0.5431, 0.187, 0.5596, 0.2077, 0.5908, 0.177, 0.5779, 0.187, 0.5596, 0.2139, 0.571, 0.2403, 0.5974, 0.2077, 0.5908, 0.2139, 0.571, 0.2425, 0.5768, 0.2735, 0.5973, 0.2403, 0.5974, 0.2425, 0.5768, 0.2715, 0.5768, 0.306, 0.5907, 0.2735, 0.5973, 0.2715, 0.5768, 0.3, 0.571, 0.3365, 0.5777, 0.306, 0.5907, 0.3, 0.571, 0.3267, 0.5596, 0.3639, 0.559, 0.3365, 0.5777, 0.3267, 0.5596, 0.3506, 0.5431, 0.3871, 0.5352, 0.3639, 0.559, 0.3506, 0.5431, 0.3709, 0.5222, 0.4052, 0.5072, 0.3871, 0.5352, 0.3709, 0.5222, 0.3868, 0.4976, 0.4176, 0.4762, 0.4052, 0.5072, 0.3868, 0.4976, 0.3976, 0.4703, 0.424, 0.4434, 0.4176, 0.4762, 0.3976, 0.4703, 0.4031, 0.4412, 0.4242, 0.4099, 0.424, 0.4434, 0.4031, 0.4412, 0.4033, 0.4116, 0.4183, 0.3768, 0.4242, 0.4099, 0.4033, 0.4116, 0.3979, 0.3824, 0.406, 0.3451, 0.4183, 0.3768, 0.3979, 0.3824, 0.3872, 0.3547, 0.3974, 0.3305, 0.406, 0.3451, 0.3872, 0.3547, 0.3796, 0.3419, 0.3642, 0.2924, 0.3882, 0.3165, 0.3713, 0.3296, 0.3507, 0.3085, 0.3364, 0.2737, 0.3642, 0.2924, 0.3507, 0.3085, 0.3264, 0.292, 0.3056, 0.2609, 0.3364, 0.2737, 0.3264, 0.292, 0.2994, 0.2808, 0.1209, 0.8813, 0.1323, 0.8445, 0.1786, 0.8486, 0.1612, 0.8964, 0.1293, 0.8083, 0.1179, 0.7715, 0.1582, 0.7564, 0.1756, 0.8042, 0.4317, 0.3328, 0.4099, 0.3432, 0.4129, 0.3286, 0.4254, 0.3214, 0.4563, 0.3206, 0.4317, 0.3328, 0.4254, 0.3214, 0.4391, 0.3134, 0.4009, 0.3283, 0.3915, 0.3138, 0.406, 0.3177, 0.4095, 0.3231, 0.446, 0.2997, 0.4563, 0.3206, 0.4391, 0.3134, 0.4352, 0.3068, 0.1774, 0.8257, 0.1756, 0.8042, 0.2424, 0.7954, 0.2436, 0.8249, 0.1581, 0.8949, 0.1752, 0.8472, 0.2419, 0.8545, 0.2189, 0.9191, 0.1327, 0.8272, 0.1322, 0.8098, 0.1782, 0.8057, 0.1804, 0.8271, 0.1179, 0.88, 0.1292, 0.8431, 0.1752, 0.8472, 0.1581, 0.8949, 0.1297, 0.8257, 0.1293, 0.8083, 0.1756, 0.8042, 0.1774, 0.8257, 0.1322, 0.8098, 0.1209, 0.7729, 0.1611, 0.758, 0.1782, 0.8057, 0.2222, 0.9215, 0.2454, 0.8575, 0.2981, 0.8702, 0.2792, 0.9417, 0.2424, 0.7954, 0.2192, 0.7314, 0.2762, 0.7112, 0.2951, 0.7826, 0.1782, 0.8057, 0.1611, 0.758, 0.2219, 0.7338, 0.2449, 0.7983, 0.1756, 0.8042, 0.1582, 0.7564, 0.2192, 0.7314, 0.2424, 0.7954, 0.1612, 0.8964, 0.1786, 0.8486, 0.2454, 0.8575, 0.2222, 0.9215, 0.1804, 0.8271, 0.1782, 0.8057, 0.2449, 0.7983, 0.2466, 0.8279, 0.2935, 0.825, 0.2951, 0.7826, 0.827, 0.7826, 0.8324, 0.8263, 0.2757, 0.9389, 0.2948, 0.8675, 0.8268, 0.87, 0.8264, 0.9418, 0.2466, 0.8279, 0.2449, 0.7983, 0.2978, 0.7854, 0.2965, 0.8278, 0.2189, 0.9191, 0.2419, 0.8545, 0.2948, 0.8675, 0.2757, 0.9389, 0.2436, 0.8249, 0.2424, 0.7954, 0.2951, 0.7826, 0.2935, 0.825, 0.2449, 0.7983, 0.2219, 0.7338, 0.2787, 0.7139, 0.2978, 0.7854, 0.8982, 0.8263, 0.8324, 0.8263, 0.827, 0.7826, 0.8968, 0.7798, 0.8354, 0.8265, 0.9012, 0.8266, 0.8998, 0.8731, 0.83, 0.8703, 0.2978, 0.7854, 0.2787, 0.7139, 0.8294, 0.7111, 0.8298, 0.7828, 0.2951, 0.7826, 0.2762, 0.7112, 0.827, 0.7109, 0.827, 0.7826, 0.2792, 0.9417, 0.2981, 0.8702, 0.83, 0.8703, 0.83, 0.942, 0.2965, 0.8278, 0.2978, 0.7854, 0.8298, 0.7828, 0.8354, 0.8265, 0.2981, 0.8702, 0.2965, 0.8278, 0.8354, 0.8265, 0.83, 0.8703, 0.8298, 0.7828, 0.8996, 0.7801, 0.9012, 0.8266, 0.8354, 0.8265, 0.8966, 0.8727, 0.8268, 0.87, 0.8324, 0.8263, 0.8982, 0.8263, 0.2419, 0.8545, 0.2436, 0.8249, 0.2935, 0.825, 0.2948, 0.8675, 0.2454, 0.8575, 0.2466, 0.8279, 0.2965, 0.8278, 0.2981, 0.8702, 0.2948, 0.8675, 0.2935, 0.825, 0.8324, 0.8263, 0.8268, 0.87, 0.1786, 0.8486, 0.1804, 0.8271, 0.2466, 0.8279, 0.2454, 0.8575, 0.1292, 0.8431, 0.1297, 0.8257, 0.1774, 0.8257, 0.1752, 0.8472, 0.1323, 0.8445, 0.1327, 0.8272, 0.1804, 0.8271, 0.1786, 0.8486, 0.1752, 0.8472, 0.1774, 0.8257, 0.2436, 0.8249, 0.2419, 0.8545, 0.4313, 0.2817, 0.446, 0.2997, 0.4352, 0.3068, 0.4309, 0.3005, 0.4099, 0.3432, 0.4009, 0.3283, 0.4095, 0.3231, 0.4129, 0.3286, 0.3882, 0.3165, 0.3974, 0.3305, 0.3796, 0.3419, 0.3713, 0.3296, 0.4358, 0.2777, 0.451, 0.2965, 0.446, 0.2997, 0.4313, 0.2817, 0.406, 0.3451, 0.3974, 0.3305, 0.4009, 0.3283, 0.4099, 0.3432, 0.3713, 0.3296, 0.3796, 0.3419, 0.3638, 0.352, 0.3566, 0.3411, 0.7989, 0.2813, 0.7841, 0.3301, 0.7751, 0.3282, 0.7849, 0.2782, 0.6148, 0.4372, 0.6138, 0.4091, 0.6642, 0.4117, 0.6646, 0.43, 0.7978, 0.5561, 0.7711, 0.5612, 0.7666, 0.5122, 0.7843, 0.5086, 0.8854, 0.3529, 0.8959, 0.3795, 0.8469, 0.3927, 0.8399, 0.3756, 0.6437, 0.3303, 0.6635, 0.3096, 0.6972, 0.3478, 0.6843, 0.361, 0.6919, 0.5461, 0.6688, 0.5314, 0.6991, 0.4921, 0.7142, 0.502, 0.894, 0.4635, 0.8826, 0.4891, 0.8393, 0.4639, 0.8465, 0.447, 0.7419, 0.2758, 0.7707, 0.2758, 0.766, 0.3266, 0.7476, 0.3265, 0.6212, 0.4645, 0.6148, 0.4372, 0.6646, 0.43, 0.6685, 0.4478, 0.8233, 0.546, 0.7978, 0.5561, 0.7843, 0.5086, 0.801, 0.5017, 0.8495, 0.3082, 0.8697, 0.3288, 0.8297, 0.3602, 0.8166, 0.3472, 0.8697, 0.3288, 0.8854, 0.3529, 0.8399, 0.3756, 0.8297, 0.3602, 0.6285, 0.3545, 0.6437, 0.3303, 0.6843, 0.361, 0.6743, 0.3765, 0.7172, 0.5561, 0.6919, 0.5461, 0.7142, 0.502, 0.7309, 0.5088, 0.9002, 0.4359, 0.894, 0.4635, 0.8465, 0.447, 0.8502, 0.4291, 0.7707, 0.2758, 0.7849, 0.2782, 0.7751, 0.3282, 0.766, 0.3266, 0.7136, 0.2817, 0.7419, 0.2758, 0.7476, 0.3265, 0.7295, 0.3302, 0.6327, 0.4899, 0.6212, 0.4645, 0.6685, 0.4478, 0.6758, 0.4645, 0.8465, 0.5311, 0.8233, 0.546, 0.801, 0.5017, 0.8161, 0.4917, 0.8256, 0.2922, 0.8495, 0.3082, 0.8166, 0.3472, 0.8012, 0.337, 0.6185, 0.3811, 0.6285, 0.3545, 0.6743, 0.3765, 0.6675, 0.3936, 0.7439, 0.5613, 0.7172, 0.5561, 0.7309, 0.5088, 0.7486, 0.5124, 0.9009, 0.4076, 0.9002, 0.4359, 0.8502, 0.4291, 0.8504, 0.4107, 0.6871, 0.2931, 0.7136, 0.2817, 0.7295, 0.3302, 0.7124, 0.3374, 0.6488, 0.5125, 0.6327, 0.4899, 0.6758, 0.4645, 0.6861, 0.4794, 0.8666, 0.5119, 0.8465, 0.5311, 0.8161, 0.4917, 0.8291, 0.4789, 0.7989, 0.2813, 0.8256, 0.2922, 0.8012, 0.337, 0.7841, 0.3301, 0.6138, 0.4091, 0.6185, 0.3811, 0.6675, 0.3936, 0.6642, 0.4117, 0.7711, 0.5612, 0.7439, 0.5613, 0.7486, 0.5124, 0.7666, 0.5122, 0.8959, 0.3795, 0.9009, 0.4076, 0.8504, 0.4107, 0.8469, 0.3927, 0.6635, 0.3096, 0.6871, 0.2931, 0.7124, 0.3374, 0.6972, 0.3478, 0.6688, 0.5314, 0.6488, 0.5125, 0.6861, 0.4794, 0.6991, 0.4921, 0.8826, 0.4891, 0.8666, 0.5119, 0.8291, 0.4789, 0.8393, 0.4639, 0.732, 0.4672, 0.7231, 0.4613, 0.7474, 0.4306, 0.75, 0.4323, 0.7519, 0.365, 0.7626, 0.365, 0.7591, 0.4023, 0.756, 0.4022, 0.7993, 0.3843, 0.8053, 0.3931, 0.7716, 0.4104, 0.7699, 0.4079, 0.7418, 0.4713, 0.732, 0.4672, 0.75, 0.4323, 0.753, 0.4336, 0.7415, 0.367, 0.7519, 0.365, 0.756, 0.4022, 0.7529, 0.4028, 0.7626, 0.365, 0.7677, 0.3659, 0.7606, 0.4026, 0.7591, 0.4023, 0.7523, 0.4734, 0.7418, 0.4713, 0.753, 0.4336, 0.7561, 0.4342, 0.7316, 0.3711, 0.7415, 0.367, 0.7529, 0.4028, 0.75, 0.404, 0.763, 0.4733, 0.7523, 0.4734, 0.7561, 0.4342, 0.7593, 0.4341, 0.7227, 0.3771, 0.7316, 0.3711, 0.75, 0.404, 0.7474, 0.4057, 0.7734, 0.4711, 0.763, 0.4733, 0.7593, 0.4341, 0.7624, 0.4335, 0.7152, 0.3847, 0.7227, 0.3771, 0.7474, 0.4057, 0.7452, 0.4079, 0.7832, 0.4669, 0.7734, 0.4711, 0.7624, 0.4335, 0.7653, 0.4322, 0.7093, 0.3936, 0.7152, 0.3847, 0.7452, 0.4079, 0.7435, 0.4105, 0.7921, 0.461, 0.7832, 0.4669, 0.7653, 0.4322, 0.7679, 0.4304, 0.7052, 0.4035, 0.7093, 0.3936, 0.7435, 0.4105, 0.7422, 0.4134, 0.7996, 0.4534, 0.7921, 0.461, 0.7679, 0.4304, 0.7701, 0.4282, 0.7032, 0.414, 0.7052, 0.4035, 0.7422, 0.4134, 0.7416, 0.4165, 0.8055, 0.4445, 0.7996, 0.4534, 0.7701, 0.4282, 0.7718, 0.4255, 0.7033, 0.4246, 0.7032, 0.414, 0.7416, 0.4165, 0.7416, 0.4197, 0.8095, 0.4346, 0.8055, 0.4445, 0.7718, 0.4255, 0.773, 0.4226, 0.7054, 0.4351, 0.7033, 0.4246, 0.7416, 0.4197, 0.7422, 0.4228, 0.7917, 0.3768, 0.7993, 0.3843, 0.7699, 0.4079, 0.7676, 0.4057, 0.8116, 0.4241, 0.8095, 0.4346, 0.773, 0.4226, 0.7736, 0.4195, 0.7096, 0.4449, 0.7054, 0.4351, 0.7422, 0.4228, 0.7434, 0.4257, 0.7827, 0.371, 0.7917, 0.3768, 0.7676, 0.4057, 0.765, 0.404, 0.8116, 0.4135, 0.8116, 0.4241, 0.7736, 0.4195, 0.7735, 0.4164, 0.7156, 0.4538, 0.7096, 0.4449, 0.7434, 0.4257, 0.7452, 0.4283, 0.7728, 0.367, 0.7827, 0.371, 0.765, 0.404, 0.7622, 0.4029, 0.8094, 0.403, 0.8116, 0.4135, 0.7735, 0.4164, 0.7729, 0.4133, 0.7231, 0.4613, 0.7156, 0.4538, 0.7452, 0.4283, 0.7474, 0.4306, 0.7728, 0.367, 0.7622, 0.4029, 0.7606, 0.4026, 0.7677, 0.3659, 0.8053, 0.3931, 0.8094, 0.403, 0.7729, 0.4133, 0.7716, 0.4104, 0.753, 0.4336, 0.75, 0.4323, 0.7577, 0.4176, 0.7529, 0.4028, 0.756, 0.4022, 0.7577, 0.4176, 0.7591, 0.4023, 0.7606, 0.4026, 0.7577, 0.4176, 0.7561, 0.4342, 0.753, 0.4336, 0.7577, 0.4176, 0.75, 0.404, 0.7529, 0.4028, 0.7577, 0.4176, 0.7593, 0.4341, 0.7561, 0.4342, 0.7577, 0.4176, 0.7474, 0.4057, 0.75, 0.404, 0.7577, 0.4176, 0.7624, 0.4335, 0.7593, 0.4341, 0.7577, 0.4176, 0.7452, 0.4079, 0.7474, 0.4057, 0.7577, 0.4176, 0.7653, 0.4322, 0.7624, 0.4335, 0.7577, 0.4176, 0.7435, 0.4105, 0.7452, 0.4079, 0.7577, 0.4176, 0.7679, 0.4304, 0.7653, 0.4322, 0.7577, 0.4176, 0.7422, 0.4134, 0.7435, 0.4105, 0.7577, 0.4176, 0.7701, 0.4282, 0.7679, 0.4304, 0.7577, 0.4176, 0.7416, 0.4165, 0.7422, 0.4134, 0.7577, 0.4176, 0.7718, 0.4255, 0.7701, 0.4282, 0.7577, 0.4176, 0.7416, 0.4197, 0.7416, 0.4165, 0.7577, 0.4176, 0.773, 0.4226, 0.7718, 0.4255, 0.7577, 0.4176, 0.7422, 0.4228, 0.7416, 0.4197, 0.7577, 0.4176, 0.7676, 0.4057, 0.7699, 0.4079, 0.7577, 0.4176, 0.7736, 0.4195, 0.773, 0.4226, 0.7577, 0.4176, 0.7434, 0.4257, 0.7422, 0.4228, 0.7577, 0.4176, 0.765, 0.404, 0.7676, 0.4057, 0.7577, 0.4176, 0.7735, 0.4164, 0.7736, 0.4195, 0.7577, 0.4176, 0.7452, 0.4283, 0.7434, 0.4257, 0.7577, 0.4176, 0.7622, 0.4029, 0.765, 0.404, 0.7577, 0.4176, 0.7729, 0.4133, 0.7735, 0.4164, 0.7577, 0.4176, 0.7474, 0.4306, 0.7452, 0.4283, 0.7577, 0.4176, 0.7622, 0.4029, 0.7577, 0.4176, 0.7606, 0.4026, 0.7716, 0.4104, 0.7729, 0.4133, 0.7577, 0.4176, 0.75, 0.4323, 0.7474, 0.4306, 0.7577, 0.4176, 0.756, 0.4022, 0.7591, 0.4023, 0.7577, 0.4176, 0.7699, 0.4079, 0.7716, 0.4104, 0.7577, 0.4176, 0.8399, 0.3756, 0.8469, 0.3927, 0.8094, 0.403, 0.8053, 0.3931, 0.7841, 0.3301, 0.7728, 0.367, 0.7677, 0.3659, 0.7751, 0.3282, 0.6991, 0.4921, 0.6861, 0.4794, 0.7156, 0.4538, 0.7231, 0.4613, 0.8469, 0.3927, 0.8504, 0.4107, 0.8116, 0.4135, 0.8094, 0.403, 0.7841, 0.3301, 0.8012, 0.337, 0.7827, 0.371, 0.7728, 0.367, 0.6861, 0.4794, 0.6758, 0.4645, 0.7096, 0.4449, 0.7156, 0.4538, 0.8504, 0.4107, 0.8502, 0.4291, 0.8116, 0.4241, 0.8116, 0.4135, 0.8012, 0.337, 0.8166, 0.3472, 0.7917, 0.3768, 0.7827, 0.371, 0.6758, 0.4645, 0.6685, 0.4478, 0.7054, 0.4351, 0.7096, 0.4449, 0.8502, 0.4291, 0.8465, 0.447, 0.8095, 0.4346, 0.8116, 0.4241, 0.8166, 0.3472, 0.8297, 0.3602, 0.7993, 0.3843, 0.7917, 0.3768, 0.6685, 0.4478, 0.6646, 0.43, 0.7033, 0.4246, 0.7054, 0.4351, 0.8465, 0.447, 0.8393, 0.4639, 0.8055, 0.4445, 0.8095, 0.4346, 0.6646, 0.43, 0.6642, 0.4117, 0.7032, 0.414, 0.7033, 0.4246, 0.8393, 0.4639, 0.8291, 0.4789, 0.7996, 0.4534, 0.8055, 0.4445, 0.6642, 0.4117, 0.6675, 0.3936, 0.7052, 0.4035, 0.7032, 0.414, 0.8291, 0.4789, 0.8161, 0.4917, 0.7921, 0.461, 0.7996, 0.4534, 0.6675, 0.3936, 0.6743, 0.3765, 0.7093, 0.3936, 0.7052, 0.4035, 0.8161, 0.4917, 0.801, 0.5017, 0.7832, 0.4669, 0.7921, 0.461, 0.6743, 0.3765, 0.6843, 0.361, 0.7152, 0.3847, 0.7093, 0.3936, 0.801, 0.5017, 0.7843, 0.5086, 0.7734, 0.4711, 0.7832, 0.4669, 0.6843, 0.361, 0.6972, 0.3478, 0.7227, 0.3771, 0.7152, 0.3847, 0.7843, 0.5086, 0.7666, 0.5122, 0.763, 0.4733, 0.7734, 0.4711, 0.6972, 0.3478, 0.7124, 0.3374, 0.7316, 0.3711, 0.7227, 0.3771, 0.7666, 0.5122, 0.7486, 0.5124, 0.7523, 0.4734, 0.763, 0.4733, 0.7124, 0.3374, 0.7295, 0.3302, 0.7415, 0.367, 0.7316, 0.3711, 0.7486, 0.5124, 0.7309, 0.5088, 0.7418, 0.4713, 0.7523, 0.4734, 0.766, 0.3266, 0.7751, 0.3282, 0.7677, 0.3659, 0.7626, 0.365, 0.7295, 0.3302, 0.7476, 0.3265, 0.7519, 0.365, 0.7415, 0.367, 0.7309, 0.5088, 0.7142, 0.502, 0.732, 0.4672, 0.7418, 0.4713, 0.8297, 0.3602, 0.8399, 0.3756, 0.8053, 0.3931, 0.7993, 0.3843, 0.7476, 0.3265, 0.766, 0.3266, 0.7626, 0.365, 0.7519, 0.365, 0.7142, 0.502, 0.6991, 0.4921, 0.7231, 0.4613, 0.732, 0.4672, 0.9134, 0.5077, 0.893, 0.5359, 0.8666, 0.5119, 0.8826, 0.4891, 0.6478, 0.5595, 0.6227, 0.5363, 0.6488, 0.5125, 0.6688, 0.5314, 0.6388, 0.282, 0.6685, 0.261, 0.6871, 0.2931, 0.6635, 0.3096, 0.9315, 0.3704, 0.9374, 0.4057, 0.9009, 0.4076, 0.8959, 0.3795, 0.7739, 0.5955, 0.7406, 0.5952, 0.7439, 0.5613, 0.7711, 0.5612, 0.5775, 0.4077, 0.583, 0.3726, 0.6185, 0.3811, 0.6138, 0.4091, 0.8093, 0.2456, 0.8433, 0.2594, 0.8256, 0.2922, 0.7989, 0.2813, 0.893, 0.5359, 0.8677, 0.5594, 0.8465, 0.5311, 0.8666, 0.5119, 0.6227, 0.5363, 0.6023, 0.5085, 0.6327, 0.4899, 0.6488, 0.5125, 0.6685, 0.261, 0.7019, 0.2463, 0.7136, 0.2817, 0.6871, 0.2931, 0.9374, 0.4057, 0.9362, 0.4413, 0.9002, 0.4359, 0.9009, 0.4076, 0.7406, 0.5952, 0.708, 0.5893, 0.7172, 0.5561, 0.7439, 0.5613, 0.583, 0.3726, 0.5953, 0.339, 0.6285, 0.3545, 0.6185, 0.3811, 0.8433, 0.2594, 0.8736, 0.2799, 0.8495, 0.3082, 0.8256, 0.2922, 0.8677, 0.5594, 0.8386, 0.5775, 0.8233, 0.546, 0.8465, 0.5311, 0.6023, 0.5085, 0.5876, 0.477, 0.6212, 0.4645, 0.6327, 0.4899, 0.7019, 0.2463, 0.7378, 0.2388, 0.7419, 0.2758, 0.7136, 0.2817, 0.7745, 0.2387, 0.792, 0.2417, 0.7849, 0.2782, 0.7707, 0.2758, 0.9362, 0.4413, 0.928, 0.4758, 0.894, 0.4635, 0.9002, 0.4359, 0.708, 0.5893, 0.6766, 0.5773, 0.6919, 0.5461, 0.7172, 0.5561, 0.5953, 0.339, 0.6141, 0.3084, 0.6437, 0.3303, 0.6285, 0.3545, 0.8991, 0.3061, 0.9186, 0.3367, 0.8854, 0.3529, 0.8697, 0.3288, 0.8736, 0.2799, 0.8991, 0.3061, 0.8697, 0.3288, 0.8495, 0.3082, 0.8386, 0.5775, 0.8069, 0.5896, 0.7978, 0.5561, 0.8233, 0.546, 0.5876, 0.477, 0.5791, 0.443, 0.6148, 0.4372, 0.6212, 0.4645, 0.7378, 0.2388, 0.7745, 0.2387, 0.7707, 0.2758, 0.7419, 0.2758, 0.928, 0.4758, 0.9134, 0.5077, 0.8826, 0.4891, 0.894, 0.4635, 0.6766, 0.5773, 0.6478, 0.5595, 0.6688, 0.5314, 0.6919, 0.5461, 0.6141, 0.3084, 0.6388, 0.282, 0.6635, 0.3096, 0.6437, 0.3303, 0.9186, 0.3367, 0.9315, 0.3704, 0.8959, 0.3795, 0.8854, 0.3529, 0.8069, 0.5896, 0.7739, 0.5955, 0.7711, 0.5612, 0.7978, 0.5561, 0.5791, 0.443, 0.5775, 0.4077, 0.6138, 0.4091, 0.6148, 0.4372, 0.8093, 0.2456, 0.7989, 0.2813, 0.7849, 0.2782, 0.792, 0.2417, 0.8198, 0.2099, 0.8093, 0.2456, 0.792, 0.2417, 0.7991, 0.2053, 0.5435, 0.4487, 0.5412, 0.4064, 0.5775, 0.4077, 0.5791, 0.443, 0.816, 0.6232, 0.7767, 0.6298, 0.7739, 0.5955, 0.8069, 0.5896, 0.9518, 0.3205, 0.9671, 0.3612, 0.9315, 0.3704, 0.9186, 0.3367, 0.5845, 0.2865, 0.6141, 0.2545, 0.6388, 0.282, 0.6141, 0.3084, 0.6613, 0.6085, 0.6268, 0.5875, 0.6478, 0.5595, 0.6766, 0.5773, 0.962, 0.4881, 0.9441, 0.5262, 0.9134, 0.5077, 0.928, 0.4758, 0.7337, 0.2017, 0.7783, 0.2017, 0.7745, 0.2387, 0.7378, 0.2388, 0.5539, 0.4894, 0.5435, 0.4487, 0.5791, 0.443, 0.5876, 0.477, 0.8539, 0.6091, 0.816, 0.6232, 0.8069, 0.5896, 0.8386, 0.5775, 0.8978, 0.2516, 0.9284, 0.2834, 0.8991, 0.3061, 0.8736, 0.2799, 0.9284, 0.2834, 0.9518, 0.3205, 0.9186, 0.3367, 0.8991, 0.3061, 0.562, 0.3236, 0.5845, 0.2865, 0.6141, 0.3084, 0.5953, 0.339, 0.6987, 0.6224, 0.6613, 0.6085, 0.6766, 0.5773, 0.708, 0.5893, 0.9722, 0.4467, 0.962, 0.4881, 0.928, 0.4758, 0.9362, 0.4413, 0.7783, 0.2017, 0.7991, 0.2053, 0.792, 0.2417, 0.7745, 0.2387, 0.6902, 0.211, 0.7337, 0.2017, 0.7378, 0.2388, 0.7019, 0.2463, 0.5719, 0.527, 0.5539, 0.4894, 0.5876, 0.477, 0.6023, 0.5085, 0.8888, 0.5878, 0.8539, 0.6091, 0.8386, 0.5775, 0.8677, 0.5594, 0.8611, 0.2267, 0.8978, 0.2516, 0.8736, 0.2799, 0.8433, 0.2594, 0.5474, 0.3641, 0.562, 0.3236, 0.5953, 0.339, 0.583, 0.3726, 0.7374, 0.6292, 0.6987, 0.6224, 0.708, 0.5893, 0.7406, 0.5952, 0.9739, 0.4039, 0.9722, 0.4467, 0.9362, 0.4413, 0.9374, 0.4057, 0.6498, 0.2289, 0.6902, 0.211, 0.7019, 0.2463, 0.6685, 0.261, 0.5966, 0.5601, 0.5719, 0.527, 0.6023, 0.5085, 0.6227, 0.5363, 0.9194, 0.5599, 0.8888, 0.5878, 0.8677, 0.5594, 0.893, 0.5359, 0.8198, 0.2099, 0.8611, 0.2267, 0.8433, 0.2594, 0.8093, 0.2456, 0.5412, 0.4064, 0.5474, 0.3641, 0.583, 0.3726, 0.5775, 0.4077, 0.7767, 0.6298, 0.7374, 0.6292, 0.7406, 0.5952, 0.7739, 0.5955, 0.9671, 0.3612, 0.9739, 0.4039, 0.9374, 0.4057, 0.9315, 0.3704, 0.6141, 0.2545, 0.6498, 0.2289, 0.6685, 0.261, 0.6388, 0.282, 0.6268, 0.5875, 0.5966, 0.5601, 0.6227, 0.5363, 0.6478, 0.5595, 0.9441, 0.5262, 0.9194, 0.5599, 0.893, 0.5359, 0.9134, 0.5077, 0.2994, 0.2808, 0.2942, 0.2984, 0.3178, 0.3083, 0.3264, 0.292, 0.3264, 0.292, 0.3178, 0.3083, 0.3389, 0.3228, 0.3507, 0.3085, 0.3507, 0.3085, 0.3389, 0.3228, 0.3566, 0.3411, 0.3713, 0.3296, 0.3796, 0.3419, 0.3638, 0.352, 0.3707, 0.3633, 0.3872, 0.3547, 0.3872, 0.3547, 0.3707, 0.3633, 0.3799, 0.3875, 0.3979, 0.3824, 0.3979, 0.3824, 0.3799, 0.3875, 0.3846, 0.4134, 0.4033, 0.4116, 0.4033, 0.4116, 0.3846, 0.4134, 0.3844, 0.4396, 0.4031, 0.4412, 0.4031, 0.4412, 0.3844, 0.4396, 0.3797, 0.4653, 0.3976, 0.4703, 0.3976, 0.4703, 0.3797, 0.4653, 0.3702, 0.4893, 0.3868, 0.4976, 0.3868, 0.4976, 0.3702, 0.4893, 0.3564, 0.5109, 0.3709, 0.5222, 0.3709, 0.5222, 0.3564, 0.5109, 0.3386, 0.5292, 0.3506, 0.5431, 0.3506, 0.5431, 0.3386, 0.5292, 0.3177, 0.5436, 0.3267, 0.5596, 0.3267, 0.5596, 0.3177, 0.5436, 0.2943, 0.5536, 0.3, 0.571, 0.3, 0.571, 0.2943, 0.5536, 0.2695, 0.5586, 0.2715, 0.5768, 0.2715, 0.5768, 0.2695, 0.5586, 0.2441, 0.5585, 0.2425, 0.5768, 0.2425, 0.5768, 0.2441, 0.5585, 0.2192, 0.5534, 0.2139, 0.571, 0.2139, 0.571, 0.2192, 0.5534, 0.1958, 0.5432, 0.187, 0.5596, 0.187, 0.5596, 0.1958, 0.5432, 0.1744, 0.5287, 0.1627, 0.5431, 0.1627, 0.5431, 0.1744, 0.5287, 0.1563, 0.5103, 0.1419, 0.5222, 0.1419, 0.5222, 0.1563, 0.5103, 0.142, 0.4886, 0.1255, 0.4975, 0.1255, 0.4975, 0.142, 0.4886, 0.1321, 0.4646, 0.1142, 0.4702, 0.1142, 0.4702, 0.1321, 0.4646, 0.127, 0.439, 0.1084, 0.4411, 0.1084, 0.4411, 0.127, 0.439, 0.1269, 0.4129, 0.1082, 0.4114, 0.1082, 0.4114, 0.1269, 0.4129, 0.1317, 0.3874, 0.1137, 0.3823, 0.1137, 0.3823, 0.1317, 0.3874, 0.1414, 0.3633, 0.1248, 0.3549, 0.1248, 0.3549, 0.1414, 0.3633, 0.1555, 0.3417, 0.1408, 0.3302, 0.1408, 0.3302, 0.1555, 0.3417, 0.1735, 0.3232, 0.1615, 0.3091, 0.1615, 0.3091, 0.1735, 0.3232, 0.1948, 0.3087, 0.1858, 0.2925, 0.1858, 0.2925, 0.1948, 0.3087, 0.2185, 0.2986, 0.2128, 0.281, 0.2128, 0.281, 0.2185, 0.2986, 0.2436, 0.2935, 0.2415, 0.2752, 0.2415, 0.2752, 0.2436, 0.2935, 0.2692, 0.2934, 0.2708, 0.2751, 0.2708, 0.2751, 0.2692, 0.2934, 0.2942, 0.2984, 0.2994, 0.2808, 0.2791, 0.6575, 0.2785, 0.6518, 0.2344, 0.6518, 0.2338, 0.6575, 0.02646, 0.4031, 0.03219, 0.4037, 0.04071, 0.36, 0.0352, 0.3584, 0.4844, 0.4054, 0.4789, 0.4058, 0.4783, 0.4494, 0.484, 0.4499, 0.2338, 0.6575, 0.2344, 0.6518, 0.1911, 0.6431, 0.1895, 0.6486, 0.0352, 0.3584, 0.04071, 0.36, 0.05751, 0.3189, 0.05242, 0.3162, 0.484, 0.4499, 0.4783, 0.4494, 0.4699, 0.4923, 0.4753, 0.4939, 0.1895, 0.6486, 0.1911, 0.6431, 0.1504, 0.626, 0.1477, 0.6311, 0.05242, 0.3162, 0.05751, 0.3189, 0.08193, 0.2818, 0.07746, 0.2782, 0.4753, 0.4939, 0.4699, 0.4923, 0.4534, 0.533, 0.4585, 0.5356, 0.1477, 0.6311, 0.1504, 0.626, 0.1137, 0.6013, 0.11, 0.6057, 0.3238, 0.2031, 0.3221, 0.2086, 0.3628, 0.2256, 0.3655, 0.2206, 0.07746, 0.2782, 0.08193, 0.2818, 0.1132, 0.2502, 0.1095, 0.2458, 0.4585, 0.5356, 0.4534, 0.533, 0.4294, 0.5698, 0.4339, 0.5733, 0.11, 0.6057, 0.1137, 0.6013, 0.08246, 0.5698, 0.07801, 0.5735, 0.1095, 0.2458, 0.1132, 0.2502, 0.1501, 0.2253, 0.1473, 0.2202, 0.3655, 0.2206, 0.3628, 0.2256, 0.3994, 0.2501, 0.403, 0.2457, 0.4339, 0.5733, 0.4294, 0.5698, 0.3986, 0.6012, 0.4023, 0.6056, 0.07801, 0.5735, 0.08246, 0.5698, 0.05789, 0.5328, 0.05281, 0.5356, 0.1473, 0.2202, 0.1501, 0.2253, 0.1911, 0.2082, 0.1894, 0.2027, 0.403, 0.2457, 0.3994, 0.2501, 0.4313, 0.2817, 0.4358, 0.2777, 0.4023, 0.6056, 0.3986, 0.6012, 0.3623, 0.626, 0.365, 0.631, 0.05281, 0.5356, 0.05789, 0.5328, 0.04094, 0.4917, 0.03543, 0.4934, 0.1894, 0.2027, 0.1911, 0.2082, 0.2346, 0.1996, 0.2341, 0.1939, 0.451, 0.2965, 0.446, 0.2997, 0.4563, 0.3206, 0.4618, 0.3182, 0.365, 0.631, 0.3623, 0.626, 0.3217, 0.6431, 0.3234, 0.6485, 0.03543, 0.4934, 0.04094, 0.4917, 0.03226, 0.4481, 0.02654, 0.4487, 0.2341, 0.1939, 0.2346, 0.1996, 0.2789, 0.1998, 0.2794, 0.1941, 0.4618, 0.3182, 0.4563, 0.3206, 0.4714, 0.3628, 0.477, 0.3614, 0.3234, 0.6485, 0.3217, 0.6431, 0.2785, 0.6518, 0.2791, 0.6575, 0.02654, 0.4487, 0.03226, 0.4481, 0.03219, 0.4037, 0.02646, 0.4031, 0.2794, 0.1941, 0.2789, 0.1998, 0.3221, 0.2086, 0.3238, 0.2031, 0.477, 0.3614, 0.4714, 0.3628, 0.4789, 0.4058, 0.4844, 0.4054, 0.4358, 0.2777, 0.4313, 0.2817, 0.446, 0.2997, 0.451, 0.2965, 0.3713, 0.3296, 0.3566, 0.3411, 0.3638, 0.352, 0.3796, 0.3419, 0.7989, 0.2813, 0.7849, 0.2782, 0.7751, 0.3282, 0.7841, 0.3301, 0.6148, 0.4372, 0.6646, 0.43, 0.6642, 0.4117, 0.6138, 0.4091, 0.7978, 0.5561, 0.7843, 0.5086, 0.7666, 0.5122, 0.7711, 0.5612, 0.8854, 0.3529, 0.8399, 0.3756, 0.8469, 0.3927, 0.8959, 0.3795, 0.6437, 0.3303, 0.6843, 0.361, 0.6972, 0.3478, 0.6635, 0.3096, 0.6919, 0.5461, 0.7142, 0.502, 0.6991, 0.4921, 0.6688, 0.5314, 0.894, 0.4635, 0.8465, 0.447, 0.8393, 0.4639, 0.8826, 0.4891, 0.7419, 0.2758, 0.7476, 0.3265, 0.766, 0.3266, 0.7707, 0.2758, 0.6212, 0.4645, 0.6685, 0.4478, 0.6646, 0.43, 0.6148, 0.4372, 0.8233, 0.546, 0.801, 0.5017, 0.7843, 0.5086, 0.7978, 0.5561, 0.8495, 0.3082, 0.8166, 0.3472, 0.8297, 0.3602, 0.8697, 0.3288, 0.8697, 0.3288, 0.8297, 0.3602, 0.8399, 0.3756, 0.8854, 0.3529, 0.6285, 0.3545, 0.6743, 0.3765, 0.6843, 0.361, 0.6437, 0.3303, 0.7172, 0.5561, 0.7309, 0.5088, 0.7142, 0.502, 0.6919, 0.5461, 0.9002, 0.4359, 0.8502, 0.4291, 0.8465, 0.447, 0.894, 0.4635, 0.7707, 0.2758, 0.766, 0.3266, 0.7751, 0.3282, 0.7849, 0.2782, 0.7136, 0.2817, 0.7295, 0.3302, 0.7476, 0.3265, 0.7419, 0.2758, 0.6327, 0.4899, 0.6758, 0.4645, 0.6685, 0.4478, 0.6212, 0.4645, 0.8465, 0.5311, 0.8161, 0.4917, 0.801, 0.5017, 0.8233, 0.546, 0.8256, 0.2922, 0.8012, 0.337, 0.8166, 0.3472, 0.8495, 0.3082, 0.6185, 0.3811, 0.6675, 0.3936, 0.6743, 0.3765, 0.6285, 0.3545, 0.7439, 0.5613, 0.7486, 0.5124, 0.7309, 0.5088, 0.7172, 0.5561, 0.9009, 0.4076, 0.8504, 0.4107, 0.8502, 0.4291, 0.9002, 0.4359, 0.6871, 0.2931, 0.7124, 0.3374, 0.7295, 0.3302, 0.7136, 0.2817, 0.6488, 0.5125, 0.6861, 0.4794, 0.6758, 0.4645, 0.6327, 0.4899, 0.8666, 0.5119, 0.8291, 0.4789, 0.8161, 0.4917, 0.8465, 0.5311, 0.7989, 0.2813, 0.7841, 0.3301, 0.8012, 0.337, 0.8256, 0.2922, 0.6138, 0.4091, 0.6642, 0.4117, 0.6675, 0.3936, 0.6185, 0.3811, 0.7711, 0.5612, 0.7666, 0.5122, 0.7486, 0.5124, 0.7439, 0.5613, 0.8959, 0.3795, 0.8469, 0.3927, 0.8504, 0.4107, 0.9009, 0.4076, 0.6635, 0.3096, 0.6972, 0.3478, 0.7124, 0.3374, 0.6871, 0.2931, 0.6688, 0.5314, 0.6991, 0.4921, 0.6861, 0.4794, 0.6488, 0.5125, 0.8826, 0.4891, 0.8393, 0.4639, 0.8291, 0.4789, 0.8666, 0.5119, 0.732, 0.4672, 0.75, 0.4323, 0.7474, 0.4306, 0.7231, 0.4613, 0.7519, 0.365, 0.756, 0.4022, 0.7591, 0.4023, 0.7626, 0.365, 0.7993, 0.3843, 0.7699, 0.4079, 0.7716, 0.4104, 0.8053, 0.3931, 0.7418, 0.4713, 0.753, 0.4336, 0.75, 0.4323, 0.732, 0.4672, 0.7415, 0.367, 0.7529, 0.4028, 0.756, 0.4022, 0.7519, 0.365, 0.7626, 0.365, 0.7591, 0.4023, 0.7606, 0.4026, 0.7677, 0.3659, 0.7523, 0.4734, 0.7561, 0.4342, 0.753, 0.4336, 0.7418, 0.4713, 0.7316, 0.3711, 0.75, 0.404, 0.7529, 0.4028, 0.7415, 0.367, 0.763, 0.4733, 0.7593, 0.4341, 0.7561, 0.4342, 0.7523, 0.4734, 0.7227, 0.3771, 0.7474, 0.4057, 0.75, 0.404, 0.7316, 0.3711, 0.7734, 0.4711, 0.7624, 0.4335, 0.7593, 0.4341, 0.763, 0.4733, 0.7152, 0.3847, 0.7452, 0.4079, 0.7474, 0.4057, 0.7227, 0.3771, 0.7832, 0.4669, 0.7653, 0.4322, 0.7624, 0.4335, 0.7734, 0.4711, 0.7093, 0.3936, 0.7435, 0.4105, 0.7452, 0.4079, 0.7152, 0.3847, 0.7921, 0.461, 0.7679, 0.4304, 0.7653, 0.4322, 0.7832, 0.4669, 0.7052, 0.4035, 0.7422, 0.4134, 0.7435, 0.4105, 0.7093, 0.3936, 0.7996, 0.4534, 0.7701, 0.4282, 0.7679, 0.4304, 0.7921, 0.461, 0.7032, 0.414, 0.7416, 0.4165, 0.7422, 0.4134, 0.7052, 0.4035, 0.8055, 0.4445, 0.7718, 0.4255, 0.7701, 0.4282, 0.7996, 0.4534, 0.7033, 0.4246, 0.7416, 0.4197, 0.7416, 0.4165, 0.7032, 0.414, 0.8095, 0.4346, 0.773, 0.4226, 0.7718, 0.4255, 0.8055, 0.4445, 0.7054, 0.4351, 0.7422, 0.4228, 0.7416, 0.4197, 0.7033, 0.4246, 0.7917, 0.3768, 0.7676, 0.4057, 0.7699, 0.4079, 0.7993, 0.3843, 0.8116, 0.4241, 0.7736, 0.4195, 0.773, 0.4226, 0.8095, 0.4346, 0.7096, 0.4449, 0.7434, 0.4257, 0.7422, 0.4228, 0.7054, 0.4351, 0.7827, 0.371, 0.765, 0.404, 0.7676, 0.4057, 0.7917, 0.3768, 0.8116, 0.4135, 0.7735, 0.4164, 0.7736, 0.4195, 0.8116, 0.4241, 0.7156, 0.4538, 0.7452, 0.4283, 0.7434, 0.4257, 0.7096, 0.4449, 0.7728, 0.367, 0.7622, 0.4029, 0.765, 0.404, 0.7827, 0.371, 0.8094, 0.403, 0.7729, 0.4133, 0.7735, 0.4164, 0.8116, 0.4135, 0.7231, 0.4613, 0.7474, 0.4306, 0.7452, 0.4283, 0.7156, 0.4538, 0.7728, 0.367, 0.7677, 0.3659, 0.7606, 0.4026, 0.7622, 0.4029, 0.8053, 0.3931, 0.7716, 0.4104, 0.7729, 0.4133, 0.8094, 0.403, 0.753, 0.4336, 0.7577, 0.4176, 0.75, 0.4323, 0.7529, 0.4028, 0.7577, 0.4176, 0.756, 0.4022, 0.7591, 0.4023, 0.7577, 0.4176, 0.7606, 0.4026, 0.7561, 0.4342, 0.7577, 0.4176, 0.753, 0.4336, 0.75, 0.404, 0.7577, 0.4176, 0.7529, 0.4028, 0.7593, 0.4341, 0.7577, 0.4176, 0.7561, 0.4342, 0.7474, 0.4057, 0.7577, 0.4176, 0.75, 0.404, 0.7624, 0.4335, 0.7577, 0.4176, 0.7593, 0.4341, 0.7452, 0.4079, 0.7577, 0.4176, 0.7474, 0.4057, 0.7653, 0.4322, 0.7577, 0.4176, 0.7624, 0.4335, 0.7435, 0.4105, 0.7577, 0.4176, 0.7452, 0.4079, 0.7679, 0.4304, 0.7577, 0.4176, 0.7653, 0.4322, 0.7422, 0.4134, 0.7577, 0.4176, 0.7435, 0.4105, 0.7701, 0.4282, 0.7577, 0.4176, 0.7679, 0.4304, 0.7416, 0.4165, 0.7577, 0.4176, 0.7422, 0.4134, 0.7718, 0.4255, 0.7577, 0.4176, 0.7701, 0.4282, 0.7416, 0.4197, 0.7577, 0.4176, 0.7416, 0.4165, 0.773, 0.4226, 0.7577, 0.4176, 0.7718, 0.4255, 0.7422, 0.4228, 0.7577, 0.4176, 0.7416, 0.4197, 0.7676, 0.4057, 0.7577, 0.4176, 0.7699, 0.4079, 0.7736, 0.4195, 0.7577, 0.4176, 0.773, 0.4226, 0.7434, 0.4257, 0.7577, 0.4176, 0.7422, 0.4228, 0.765, 0.404, 0.7577, 0.4176, 0.7676, 0.4057, 0.7735, 0.4164, 0.7577, 0.4176, 0.7736, 0.4195, 0.7452, 0.4283, 0.7577, 0.4176, 0.7434, 0.4257, 0.7622, 0.4029, 0.7577, 0.4176, 0.765, 0.404, 0.7729, 0.4133, 0.7577, 0.4176, 0.7735, 0.4164, 0.7474, 0.4306, 0.7577, 0.4176, 0.7452, 0.4283, 0.7622, 0.4029, 0.7606, 0.4026, 0.7577, 0.4176, 0.7716, 0.4104, 0.7577, 0.4176, 0.7729, 0.4133, 0.75, 0.4323, 0.7577, 0.4176, 0.7474, 0.4306, 0.756, 0.4022, 0.7577, 0.4176, 0.7591, 0.4023, 0.7699, 0.4079, 0.7577, 0.4176, 0.7716, 0.4104, 0.8399, 0.3756, 0.8053, 0.3931, 0.8094, 0.403, 0.8469, 0.3927, 0.7841, 0.3301, 0.7751, 0.3282, 0.7677, 0.3659, 0.7728, 0.367, 0.6991, 0.4921, 0.7231, 0.4613, 0.7156, 0.4538, 0.6861, 0.4794, 0.8469, 0.3927, 0.8094, 0.403, 0.8116, 0.4135, 0.8504, 0.4107, 0.7841, 0.3301, 0.7728, 0.367, 0.7827, 0.371, 0.8012, 0.337, 0.6861, 0.4794, 0.7156, 0.4538, 0.7096, 0.4449, 0.6758, 0.4645, 0.8504, 0.4107, 0.8116, 0.4135, 0.8116, 0.4241, 0.8502, 0.4291, 0.8012, 0.337, 0.7827, 0.371, 0.7917, 0.3768, 0.8166, 0.3472, 0.6758, 0.4645, 0.7096, 0.4449, 0.7054, 0.4351, 0.6685, 0.4478, 0.8502, 0.4291, 0.8116, 0.4241, 0.8095, 0.4346, 0.8465, 0.447, 0.8166, 0.3472, 0.7917, 0.3768, 0.7993, 0.3843, 0.8297, 0.3602, 0.6685, 0.4478, 0.7054, 0.4351, 0.7033, 0.4246, 0.6646, 0.43, 0.8465, 0.447, 0.8095, 0.4346, 0.8055, 0.4445, 0.8393, 0.4639, 0.6646, 0.43, 0.7033, 0.4246, 0.7032, 0.414, 0.6642, 0.4117, 0.8393, 0.4639, 0.8055, 0.4445, 0.7996, 0.4534, 0.8291, 0.4789, 0.6642, 0.4117, 0.7032, 0.414, 0.7052, 0.4035, 0.6675, 0.3936, 0.8291, 0.4789, 0.7996, 0.4534, 0.7921, 0.461, 0.8161, 0.4917, 0.6675, 0.3936, 0.7052, 0.4035, 0.7093, 0.3936, 0.6743, 0.3765, 0.8161, 0.4917, 0.7921, 0.461, 0.7832, 0.4669, 0.801, 0.5017, 0.6743, 0.3765, 0.7093, 0.3936, 0.7152, 0.3847, 0.6843, 0.361, 0.801, 0.5017, 0.7832, 0.4669, 0.7734, 0.4711, 0.7843, 0.5086, 0.6843, 0.361, 0.7152, 0.3847, 0.7227, 0.3771, 0.6972, 0.3478, 0.7843, 0.5086, 0.7734, 0.4711, 0.763, 0.4733, 0.7666, 0.5122, 0.6972, 0.3478, 0.7227, 0.3771, 0.7316, 0.3711, 0.7124, 0.3374, 0.7666, 0.5122, 0.763, 0.4733, 0.7523, 0.4734, 0.7486, 0.5124, 0.7124, 0.3374, 0.7316, 0.3711, 0.7415, 0.367, 0.7295, 0.3302, 0.7486, 0.5124, 0.7523, 0.4734, 0.7418, 0.4713, 0.7309, 0.5088, 0.766, 0.3266, 0.7626, 0.365, 0.7677, 0.3659, 0.7751, 0.3282, 0.7295, 0.3302, 0.7415, 0.367, 0.7519, 0.365, 0.7476, 0.3265, 0.7309, 0.5088, 0.7418, 0.4713, 0.732, 0.4672, 0.7142, 0.502, 0.8297, 0.3602, 0.7993, 0.3843, 0.8053, 0.3931, 0.8399, 0.3756, 0.7476, 0.3265, 0.7519, 0.365, 0.7626, 0.365, 0.766, 0.3266, 0.7142, 0.502, 0.732, 0.4672, 0.7231, 0.4613, 0.6991, 0.4921, 0.9134, 0.5077, 0.8826, 0.4891, 0.8666, 0.5119, 0.893, 0.5359, 0.6478, 0.5595, 0.6688, 0.5314, 0.6488, 0.5125, 0.6227, 0.5363, 0.6388, 0.282, 0.6635, 0.3096, 0.6871, 0.2931, 0.6685, 0.261, 0.9315, 0.3704, 0.8959, 0.3795, 0.9009, 0.4076, 0.9374, 0.4057, 0.7739, 0.5955, 0.7711, 0.5612, 0.7439, 0.5613, 0.7406, 0.5952, 0.5775, 0.4077, 0.6138, 0.4091, 0.6185, 0.3811, 0.583, 0.3726, 0.8093, 0.2456, 0.7989, 0.2813, 0.8256, 0.2922, 0.8433, 0.2594, 0.893, 0.5359, 0.8666, 0.5119, 0.8465, 0.5311, 0.8677, 0.5594, 0.6227, 0.5363, 0.6488, 0.5125, 0.6327, 0.4899, 0.6023, 0.5085, 0.6685, 0.261, 0.6871, 0.2931, 0.7136, 0.2817, 0.7019, 0.2463, 0.9374, 0.4057, 0.9009, 0.4076, 0.9002, 0.4359, 0.9362, 0.4413, 0.7406, 0.5952, 0.7439, 0.5613, 0.7172, 0.5561, 0.708, 0.5893, 0.583, 0.3726, 0.6185, 0.3811, 0.6285, 0.3545, 0.5953, 0.339, 0.8433, 0.2594, 0.8256, 0.2922, 0.8495, 0.3082, 0.8736, 0.2799, 0.8677, 0.5594, 0.8465, 0.5311, 0.8233, 0.546, 0.8386, 0.5775, 0.6023, 0.5085, 0.6327, 0.4899, 0.6212, 0.4645, 0.5876, 0.477, 0.7019, 0.2463, 0.7136, 0.2817, 0.7419, 0.2758, 0.7378, 0.2388, 0.7745, 0.2387, 0.7707, 0.2758, 0.7849, 0.2782, 0.792, 0.2417, 0.9362, 0.4413, 0.9002, 0.4359, 0.894, 0.4635, 0.928, 0.4758, 0.708, 0.5893, 0.7172, 0.5561, 0.6919, 0.5461, 0.6766, 0.5773, 0.5953, 0.339, 0.6285, 0.3545, 0.6437, 0.3303, 0.6141, 0.3084, 0.8991, 0.3061, 0.8697, 0.3288, 0.8854, 0.3529, 0.9186, 0.3367, 0.8736, 0.2799, 0.8495, 0.3082, 0.8697, 0.3288, 0.8991, 0.3061, 0.8386, 0.5775, 0.8233, 0.546, 0.7978, 0.5561, 0.8069, 0.5896, 0.5876, 0.477, 0.6212, 0.4645, 0.6148, 0.4372, 0.5791, 0.443, 0.7378, 0.2388, 0.7419, 0.2758, 0.7707, 0.2758, 0.7745, 0.2387, 0.928, 0.4758, 0.894, 0.4635, 0.8826, 0.4891, 0.9134, 0.5077, 0.6766, 0.5773, 0.6919, 0.5461, 0.6688, 0.5314, 0.6478, 0.5595, 0.6141, 0.3084, 0.6437, 0.3303, 0.6635, 0.3096, 0.6388, 0.282, 0.9186, 0.3367, 0.8854, 0.3529, 0.8959, 0.3795, 0.9315, 0.3704, 0.8069, 0.5896, 0.7978, 0.5561, 0.7711, 0.5612, 0.7739, 0.5955, 0.5791, 0.443, 0.6148, 0.4372, 0.6138, 0.4091, 0.5775, 0.4077, 0.8093, 0.2456, 0.792, 0.2417, 0.7849, 0.2782, 0.7989, 0.2813, 0.8198, 0.2099, 0.7991, 0.2053, 0.792, 0.2417, 0.8093, 0.2456, 0.5435, 0.4487, 0.5791, 0.443, 0.5775, 0.4077, 0.5412, 0.4064, 0.816, 0.6232, 0.8069, 0.5896, 0.7739, 0.5955, 0.7767, 0.6298, 0.9518, 0.3205, 0.9186, 0.3367, 0.9315, 0.3704, 0.9671, 0.3612, 0.5845, 0.2865, 0.6141, 0.3084, 0.6388, 0.282, 0.6141, 0.2545, 0.6613, 0.6085, 0.6766, 0.5773, 0.6478, 0.5595, 0.6268, 0.5875, 0.962, 0.4881, 0.928, 0.4758, 0.9134, 0.5077, 0.9441, 0.5262, 0.7337, 0.2017, 0.7378, 0.2388, 0.7745, 0.2387, 0.7783, 0.2017, 0.5539, 0.4894, 0.5876, 0.477, 0.5791, 0.443, 0.5435, 0.4487, 0.8539, 0.6091, 0.8386, 0.5775, 0.8069, 0.5896, 0.816, 0.6232, 0.8978, 0.2516, 0.8736, 0.2799, 0.8991, 0.3061, 0.9284, 0.2834, 0.9284, 0.2834, 0.8991, 0.3061, 0.9186, 0.3367, 0.9518, 0.3205, 0.562, 0.3236, 0.5953, 0.339, 0.6141, 0.3084, 0.5845, 0.2865, 0.6987, 0.6224, 0.708, 0.5893, 0.6766, 0.5773, 0.6613, 0.6085, 0.9722, 0.4467, 0.9362, 0.4413, 0.928, 0.4758, 0.962, 0.4881, 0.7783, 0.2017, 0.7745, 0.2387, 0.792, 0.2417, 0.7991, 0.2053, 0.6902, 0.211, 0.7019, 0.2463, 0.7378, 0.2388, 0.7337, 0.2017, 0.5719, 0.527, 0.6023, 0.5085, 0.5876, 0.477, 0.5539, 0.4894, 0.8888, 0.5878, 0.8677, 0.5594, 0.8386, 0.5775, 0.8539, 0.6091, 0.8611, 0.2267, 0.8433, 0.2594, 0.8736, 0.2799, 0.8978, 0.2516, 0.5474, 0.3641, 0.583, 0.3726, 0.5953, 0.339, 0.562, 0.3236, 0.7374, 0.6292, 0.7406, 0.5952, 0.708, 0.5893, 0.6987, 0.6224, 0.9739, 0.4039, 0.9374, 0.4057, 0.9362, 0.4413, 0.9722, 0.4467, 0.6498, 0.2289, 0.6685, 0.261, 0.7019, 0.2463, 0.6902, 0.211, 0.5966, 0.5601, 0.6227, 0.5363, 0.6023, 0.5085, 0.5719, 0.527, 0.9194, 0.5599, 0.893, 0.5359, 0.8677, 0.5594, 0.8888, 0.5878, 0.8198, 0.2099, 0.8093, 0.2456, 0.8433, 0.2594, 0.8611, 0.2267, 0.5412, 0.4064, 0.5775, 0.4077, 0.583, 0.3726, 0.5474, 0.3641, 0.7767, 0.6298, 0.7739, 0.5955, 0.7406, 0.5952, 0.7374, 0.6292, 0.9671, 0.3612, 0.9315, 0.3704, 0.9374, 0.4057, 0.9739, 0.4039, 0.6141, 0.2545, 0.6388, 0.282, 0.6685, 0.261, 0.6498, 0.2289, 0.6268, 0.5875, 0.6478, 0.5595, 0.6227, 0.5363, 0.5966, 0.5601, 0.9441, 0.5262, 0.9134, 0.5077, 0.893, 0.5359, 0.9194, 0.5599])
me_cylinder.use_remesh_preserve_volume = False
me_cylinder.use_remesh_preserve_attributes = False
me_cylinder.use_mirror_vertex_groups = False
me_cylinder.update()

# ---- objects
ob_lamp_003 = bpy.data.objects.new('Lamp.003', light_lamp_003)
ob_lamp_002 = bpy.data.objects.new('Lamp.002', light_lamp_002)
ob_lamp_001 = bpy.data.objects.new('Lamp.001', light_lamp_001)
ob_cylinder = bpy.data.objects.new('Cylinder', me_cylinder)
ob_lamp = bpy.data.objects.new('Lamp', light_lamp)
ob_camera = bpy.data.objects.new('Camera', cam_camera)

# ---- transforms, parenting, visibility, modifiers, constraints
ob_lamp_003.location = (-2.987, -2.889, -1.673)
ob_lamp_003.rotation_euler = (0.6503, 0.05522, 1.866)
ob_lamp_003.lock_rotations_4d = False
ob_lamp_003.empty_display_type = 'ARROWS'
ob_lamp_003.color = (0.0, 0.0, 0.0, 0.0)
ob_lamp_003.lineart.crease_threshold = 0.0
ob_lamp_002.location = (1.178, 1.866, -0.8255)
ob_lamp_002.rotation_euler = (0.6503, 0.05522, 1.866)
ob_lamp_002.lock_rotations_4d = False
ob_lamp_002.empty_display_type = 'ARROWS'
ob_lamp_002.color = (0.0, 0.0, 0.0, 0.0)
ob_lamp_002.lineart.crease_threshold = 0.0
ob_lamp_001.location = (-1.675, -6.2, 4.355)
ob_lamp_001.rotation_euler = (0.6503, 0.05522, 1.866)
ob_lamp_001.lock_rotations_4d = False
ob_lamp_001.empty_display_type = 'ARROWS'
ob_lamp_001.color = (0.0, 0.0, 0.0, 0.0)
ob_lamp_001.lineart.crease_threshold = 0.0
ob_cylinder.location = (-0.122, -2.977e-07, 1.402)
ob_cylinder.rotation_euler = (-3.142, 5.45e-08, -0.6451)
ob_cylinder.scale = (2.381, 2.381, 0.7139)
ob_cylinder.lineart.crease_threshold = 0.0
ob_lamp.location = (4.076, 1.005, 5.904)
ob_lamp.rotation_euler = (0.6503, 0.05522, 1.866)
ob_lamp.lock_rotations_4d = False
ob_lamp.empty_display_type = 'ARROWS'
ob_lamp.color = (0.0, 0.0, 0.0, 0.0)
ob_lamp.lineart.crease_threshold = 0.0
ob_camera.location = (0.05041, -9.674, 3.435)
ob_camera.rotation_euler = (1.375, 7.606e-08, -0.01107)
ob_camera.lock_rotations_4d = False
ob_camera.empty_display_type = 'ARROWS'
ob_camera.color = (0.0, 0.0, 0.0, 0.0)
ob_camera.display_type = 'WIRE'
ob_camera.lineart.crease_threshold = 0.0

# ---- collection membership
col_collection_1.objects.link(ob_lamp_003)
col_collection_1.objects.link(ob_lamp_002)
col_collection_1.objects.link(ob_lamp_001)
col_collection_1.objects.link(ob_cylinder)
col_collection_1.objects.link(ob_lamp)
col_collection_1.objects.link(ob_camera)

# ---- scene / render settings (as saved in the file)
scene.camera = ob_camera
scene.frame_start = 1; scene.frame_end = 250; scene.frame_set(1)
scene.render.engine = 'BLENDER_EEVEE_NEXT'
scene.render.resolution_percentage = 50
scene.render.dither_intensity = 0.0
scene.cycles.use_denoising = False
scene.cycles.samples = 128
scene.cycles.sampling_pattern = 'TABULATED_SOBOL'
scene.cycles.light_sampling_threshold = 0.0
scene.cycles.use_adaptive_sampling = False
scene.cycles.use_light_tree = False
scene.cycles.blur_glossy = 0.0
scene.cycles.sample_clamp_indirect = 0.0
scene.view_settings.view_transform = 'Standard'
bpy.context.view_layer.update()
